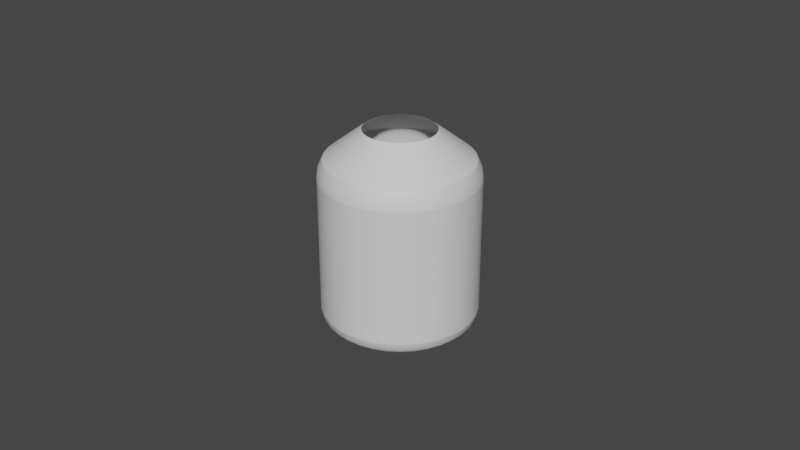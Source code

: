 # Source: blend.blend  (saved by Blender 3.0.42; exported with 4.5.12 LTS)
import bpy
from mathutils import Matrix  # noqa: F401  (used for matrix-valued properties, if any)

bpy.ops.wm.read_factory_settings(use_empty=True)
scene = bpy.context.scene
scene.name = 'Scene'

# ---- collections
col_collection = bpy.data.collections.new('Collection'); scene.collection.children.link(col_collection)

# ---- materials (node trees are filled in below, after node groups)
mat_x = bpy.data.materials.new('매테리얼')
mat_x.use_transparent_shadow = False

# ---- material node trees
mat_x.use_nodes = True; mat_x.node_tree.nodes.clear()
_N = mat_x.node_tree.nodes; _L = mat_x.node_tree.links
n0 = _N.new('ShaderNodeBsdfPrincipled'); n0.name = 'Principled BSDF'; n0.location = (10, 300)
n0.distribution = 'GGX'
n0.subsurface_method = 'RANDOM_WALK_SKIN'
n0.inputs[3].default_value = 1.45
n0.inputs[27].default_value = (0.0, 0.0, 0.0, 1.0)
n0.inputs[28].default_value = 1.0
n1 = _N.new('ShaderNodeOutputMaterial'); n1.name = 'Material Output'; n1.location = (300, 300)
_L.new(n0.outputs[0], n1.inputs[0])
n1.is_active_output = True

# ---- world
world_world = bpy.data.worlds.new('World'); scene.world = world_world
world_world.use_nodes = True; world_world.node_tree.nodes.clear()
_N = world_world.node_tree.nodes; _L = world_world.node_tree.links
n0 = _N.new('ShaderNodeOutputWorld'); n0.name = 'World Output'; n0.location = (300, 300)
n1 = _N.new('ShaderNodeBackground'); n1.name = 'Background'; n1.location = (10, 300)
n1.inputs[0].default_value = (0.05088, 0.05088, 0.05088, 1.0)
_L.new(n1.outputs[0], n0.inputs[0])
n0.is_active_output = True
world_world.color = (0.05088, 0.05088, 0.05088)
world_world.use_sun_shadow = False
world_world.sun_shadow_jitter_overblur = 0.0

# ---- meshes
me_040 = bpy.data.meshes.new('메쉬.040')
me_040.from_pydata([(-1.681e-08, -2.883, 2.791e-08), (2.008, -2.883, -0.3541), (2.391, -2.443, 2.791e-08), (1.916, -2.883, -0.6974), (2.355, -2.443, -0.4152), (1.766, -2.883, -1.019), (2.247, -2.443, -0.8178), (1.562, -2.883, -1.311), (2.071, -2.443, -1.196), (1.311, -2.883, -1.562), (1.832, -2.443, -1.537), (1.019, -2.883, -1.766), (1.537, -2.443, -1.832), (1.196, -2.443, -2.071), (0.6974, -2.883, -1.916), (0.3541, -2.883, -2.008), (0.8178, -2.443, -2.247), (0.4152, -2.443, -2.355), (-1.681e-08, -2.883, -2.039), (-0.3541, -2.883, -2.008), (-1.681e-08, -2.443, -2.391), (-0.4152, -2.443, -2.355), (-0.6974, -2.883, -1.916), (-0.8178, -2.443, -2.247), (-1.019, -2.883, -1.766), (-1.562, -2.883, -1.311), (-1.311, -2.883, -1.562), (-1.196, -2.443, -2.071), (-1.766, -2.883, -1.019), (-1.832, -2.443, -1.537), (-1.537, -2.443, -1.832), (-2.071, -2.443, -1.196), (2.355, -2.443, 0.4152), (-1.916, -2.883, -0.6974), (2.039, -2.883, 2.791e-08), (-2.039, -2.883, 2.791e-08), (-2.247, -2.443, -0.8178), (-2.008, -2.883, -0.3541), (-2.391, -2.443, 2.791e-08), (-2.008, -2.883, 0.3541), (-2.355, -2.443, -0.4152), (-2.355, -2.443, 0.4152), (-1.916, -2.883, 0.6974), (-2.247, -2.443, 0.8178), (-1.766, -2.883, 1.019), (-2.071, -2.443, 1.196), (-1.562, -2.883, 1.311), (-1.832, -2.443, 1.537), (-1.311, -2.883, 1.562), (-1.537, -2.443, 1.832), (-1.019, -2.883, 1.766), (-1.196, -2.443, 2.071), (-0.6974, -2.883, 1.916), (-0.8178, -2.443, 2.247), (-0.3541, -2.883, 2.008), (-0.4152, -2.443, 2.355), (-1.681e-08, -2.883, 2.039), (-1.681e-08, -2.443, 2.391), (0.3541, -2.883, 2.008), (0.4152, -2.443, 2.355), (0.6974, -2.883, 1.916), (0.8178, -2.443, 2.247), (1.019, -2.883, 1.766), (1.196, -2.443, 2.071), (1.311, -2.883, 1.562), (1.537, -2.443, 1.832), (1.562, -2.883, 1.311), (1.832, -2.443, 1.537), (1.766, -2.883, 1.019), (2.071, -2.443, 1.196), (1.916, -2.883, 0.6974), (2.247, -2.443, 0.8178), (2.008, -2.883, 0.3541), (2.205, -2.658, 0.8024), (2.078, -2.827, 0.7563), (2.211, -2.827, 2.791e-08), (2.346, -2.658, 2.791e-08), (1.508, -2.658, 1.797), (1.421, -2.827, 1.694), (2.178, -2.827, -0.384), (2.31, -2.658, -0.4074), (1.797, -2.658, 1.508), (1.694, -2.827, 1.421), (2.078, -2.827, -0.7563), (2.205, -2.658, -0.8024), (1.915, -2.827, -1.106), (2.032, -2.658, -1.173), (1.694, -2.827, -1.421), (1.797, -2.658, -1.508), (2.31, -2.658, 0.4074), (2.178, -2.827, 0.384), (1.421, -2.827, -1.694), (1.508, -2.658, -1.797), (1.106, -2.827, -1.915), (1.173, -2.658, -2.032), (0.8024, -2.658, -2.205), (0.7563, -2.827, -2.078), (0.384, -2.827, -2.178), (0.4074, -2.658, -2.31), (-1.681e-08, -2.658, -2.346), (-1.681e-08, -2.827, -2.211), (-0.384, -2.827, -2.178), (-0.4074, -2.658, -2.31), (-0.8024, -2.658, -2.205), (-0.7563, -2.827, -2.078), (-1.173, -2.658, -2.032), (-1.106, -2.827, -1.915), (-1.421, -2.827, -1.694), (-1.508, -2.658, -1.797), (-1.694, -2.827, -1.421), (-1.797, -2.658, -1.508), (-1.915, -2.827, -1.106), (-2.032, -2.658, -1.173), (-2.205, -2.658, -0.8024), (-2.078, -2.827, -0.7563), (-2.178, -2.827, -0.384), (-2.31, -2.658, -0.4074), (-2.211, -2.827, 2.791e-08), (-2.346, -2.658, 2.791e-08), (-2.31, -2.658, 0.4074), (-2.178, -2.827, 0.384), (-2.205, -2.658, 0.8024), (-2.078, -2.827, 0.7563), (-2.032, -2.658, 1.173), (-1.915, -2.827, 1.106), (-1.797, -2.658, 1.508), (-1.694, -2.827, 1.421), (-1.508, -2.658, 1.797), (-1.421, -2.827, 1.694), (-1.173, -2.658, 2.032), (-1.106, -2.827, 1.915), (-0.8024, -2.658, 2.205), (-0.7563, -2.827, 2.078), (-0.4074, -2.658, 2.31), (-0.384, -2.827, 2.178), (-1.681e-08, -2.658, 2.346), (-1.681e-08, -2.827, 2.211), (0.4074, -2.658, 2.31), (0.384, -2.827, 2.178), (0.8024, -2.658, 2.205), (0.7563, -2.827, 2.078), (1.173, -2.658, 2.032), (1.106, -2.827, 1.915), (2.032, -2.658, 1.173), (1.915, -2.827, 1.106), (-1.428, 2.302, 1.702), (2.355, 1.743, -0.4152), (-2.087, 2.302, 0.7597), (-0.3857, 2.302, 2.188), (-1.196, 1.743, 2.071), (-0.7597, 2.302, 2.087), (-1.832, 1.743, 1.537), (1.428, 2.302, 1.702), (2.247, 1.743, -0.8178), (0.3857, 2.302, 2.188), (1.924, 2.302, 1.111), (2.071, 1.743, -1.196), (-1.537, 1.743, 1.832), (-0.4152, 1.743, 2.355), (-1.924, 2.302, -1.111), (1.832, 1.743, -1.537), (-1.681e-08, 1.743, 2.391), (2.188, 2.302, 0.3857), (-0.8178, 1.743, 2.247), (-2.087, 2.302, -0.7597), (1.537, 1.743, -1.832), (0.8178, 1.743, 2.247), (1.196, 1.743, -2.071), (0.8178, 1.743, -2.247), (0.4152, 1.743, 2.355), (0.4152, 1.743, -2.355), (-1.681e-08, 1.743, -2.391), (1.196, 1.743, 2.071), (-0.4152, 1.743, -2.355), (2.188, 2.302, -0.3857), (-1.702, 2.302, 1.428), (2.221, 2.302, 2.791e-08), (-1.924, 2.302, 1.111), (2.391, 1.743, 2.791e-08), (0.7597, 2.302, -2.087), (-1.681e-08, 2.302, 2.221), (1.111, 2.302, -1.924), (1.428, 2.302, -1.702), (1.702, 2.302, -1.428), (-1.111, 2.302, 1.924), (1.924, 2.302, -1.111), (2.087, 2.302, -0.7597), (-1.681e-08, 2.302, -2.221), (0.7597, 2.302, 2.087), (-2.071, 1.743, 1.196), (0.3857, 2.302, -2.188), (1.111, 2.302, 1.924), (1.537, 1.743, 1.832), (-0.3857, 2.302, -2.188), (-0.8178, 1.743, -2.247), (1.832, 1.743, 1.537), (-0.7597, 2.302, -2.087), (-1.196, 1.743, -2.071), (-1.111, 2.302, -1.924), (-1.537, 1.743, -1.832), (1.702, 2.302, 1.428), (2.071, 1.743, 1.196), (2.247, 1.743, 0.8178), (-1.428, 2.302, -1.702), (-1.832, 1.743, -1.537), (-1.702, 2.302, -1.428), (-2.071, 1.743, -1.196), (-2.247, 1.743, -0.8178), (2.087, 2.302, 0.7597), (2.355, 1.743, 0.4152), (-2.355, 1.743, -0.4152), (-2.188, 2.302, -0.3857), (-2.391, 1.743, 2.791e-08), (-2.221, 2.302, 2.791e-08), (-2.355, 1.743, 0.4152), (-2.188, 2.302, 0.3857), (-2.247, 1.743, 0.8178), (-1.509, 2.042, 1.798), (-1.174, 2.042, 2.033), (2.347, 2.042, 2.791e-08), (2.311, 2.042, -0.4076), (-2.206, 2.042, 0.8028), (-2.033, 2.042, 1.174), (-0.4076, 2.042, 2.311), (-1.681e-08, 2.042, 2.347), (-0.8028, 2.042, 2.206), (-1.798, 2.042, 1.509), (1.509, 2.042, 1.798), (1.798, 2.042, 1.509), (2.206, 2.042, -0.8028), (0.4076, 2.042, 2.311), (0.8028, 2.042, 2.206), (2.033, 2.042, 1.174), (2.206, 2.042, 0.8028), (2.033, 2.042, -1.174), (-2.033, 2.042, -1.174), (-2.206, 2.042, -0.8028), (1.798, 2.042, -1.509), (2.311, 2.042, 0.4076), (-2.311, 2.042, -0.4076), (1.509, 2.042, -1.798), (1.174, 2.042, -2.033), (0.8028, 2.042, -2.206), (0.4076, 2.042, -2.311), (-1.681e-08, 2.042, -2.347), (1.174, 2.042, 2.033), (-0.4076, 2.042, -2.311), (-0.8028, 2.042, -2.206), (-1.174, 2.042, -2.033), (-1.509, 2.042, -1.798), (-1.798, 2.042, -1.509), (-2.347, 2.042, 2.791e-08), (-2.311, 2.042, 0.4076), (-0.9408, 3.205, -0.5432), (-0.8322, 3.205, -0.6983), (-1.021, 3.205, -0.3716), (1.086, 3.205, 2.791e-08), (-1.086, 3.205, 2.791e-08), (-1.07, 3.205, -0.1886), (-1.021, 3.205, 0.3716), (-1.07, 3.205, 0.1886), (1.021, 3.205, -0.3716), (1.07, 3.205, -0.1886), (0.1886, 3.205, -1.07), (0.3716, 3.205, -1.021), (0.5432, 3.205, -0.9408), (0.6983, 3.205, -0.8322), (0.8322, 3.205, -0.6983), (0.9408, 3.205, -0.5432), (-0.6983, 3.205, -0.8322), (-0.5432, 3.205, -0.9408), (-0.3716, 3.205, -1.021), (-0.1886, 3.205, -1.07), (-1.681e-08, 3.205, -1.086), (-0.9408, 3.205, 0.5432), (-0.8322, 3.205, 0.6983), (-0.6983, 3.205, 0.8322), (-0.5432, 3.205, 0.9408), (-0.3716, 3.205, 1.021), (-0.1886, 3.205, 1.07), (-1.681e-08, 3.205, 1.086), (0.1886, 3.205, 1.07), (0.3716, 3.205, 1.021), (0.5432, 3.205, 0.9408), (0.6983, 3.205, 0.8322), (0.8322, 3.205, 0.6983), (0.9408, 3.205, 0.5432), (1.021, 3.205, 0.3716), (1.07, 3.205, 0.1886)], [], [(1, 34, 0), (4, 146, 178, 2), (3, 1, 0), (6, 153, 146, 4), (5, 3, 0), (8, 156, 153, 6), (7, 5, 0), (10, 160, 156, 8), (9, 7, 0), (12, 165, 160, 10), (11, 9, 0), (13, 167, 165, 12), (14, 11, 0), (16, 168, 167, 13), (15, 14, 0), (17, 170, 168, 16), (18, 15, 0), (20, 171, 170, 17), (19, 18, 0), (21, 173, 171, 20), (22, 19, 0), (23, 194, 173, 21), (24, 22, 0), (27, 197, 194, 23), (26, 24, 0), (30, 199, 197, 27), (25, 26, 0), (29, 204, 199, 30), (28, 25, 0), (31, 206, 204, 29), (33, 28, 0), (36, 207, 206, 31), (37, 33, 0), (40, 210, 207, 36), (35, 37, 0), (38, 212, 210, 40), (39, 35, 0), (41, 214, 212, 38), (42, 39, 0), (43, 216, 214, 41), (44, 42, 0), (45, 189, 216, 43), (46, 44, 0), (47, 151, 189, 45), (48, 46, 0), (49, 157, 151, 47), (50, 48, 0), (51, 149, 157, 49), (52, 50, 0), (53, 163, 149, 51), (54, 52, 0), (55, 158, 163, 53), (56, 54, 0), (57, 161, 158, 55), (58, 56, 0), (59, 169, 161, 57), (60, 58, 0), (61, 166, 169, 59), (62, 60, 0), (63, 172, 166, 61), (64, 62, 0), (65, 192, 172, 63), (66, 64, 0), (67, 195, 192, 65), (68, 66, 0), (69, 201, 195, 67), (70, 68, 0), (71, 202, 201, 69), (72, 70, 0), (32, 209, 202, 71), (34, 72, 0), (2, 178, 209, 32), (174, 262, 256, 176), (175, 275, 274, 177), (186, 261, 262, 174), (145, 276, 275, 175), (185, 268, 261, 186), (183, 267, 268, 185), (150, 278, 277, 184), (182, 266, 267, 183), (181, 265, 266, 182), (179, 264, 265, 181), (154, 281, 280, 180), (190, 263, 264, 179), (187, 273, 263, 190), (191, 283, 282, 188), (193, 272, 273, 187), (152, 284, 283, 191), (196, 271, 272, 193), (198, 270, 271, 196), (155, 286, 285, 200), (203, 269, 270, 198), (205, 254, 269, 203), (159, 253, 254, 205), (176, 256, 288, 162), (164, 255, 253, 159), (211, 258, 255, 164), (213, 257, 258, 211), (215, 260, 257, 213), (147, 259, 260, 215), (177, 274, 259, 147), (184, 277, 276, 145), (148, 279, 278, 150), (180, 280, 279, 148), (188, 282, 281, 154), (200, 285, 284, 152), (208, 287, 286, 155), (162, 288, 287, 208), (2, 76, 80, 4), (4, 80, 84, 6), (6, 84, 86, 8), (8, 86, 88, 10), (10, 88, 92, 12), (12, 92, 94, 13), (13, 94, 95, 16), (16, 95, 98, 17), (17, 98, 99, 20), (20, 99, 102, 21), (21, 102, 103, 23), (23, 103, 105, 27), (27, 105, 108, 30), (30, 108, 110, 29), (29, 110, 112, 31), (31, 112, 113, 36), (36, 113, 116, 40), (40, 116, 118, 38), (38, 118, 119, 41), (41, 119, 121, 43), (43, 121, 123, 45), (45, 123, 125, 47), (47, 125, 127, 49), (49, 127, 129, 51), (51, 129, 131, 53), (53, 131, 133, 55), (55, 133, 135, 57), (57, 135, 137, 59), (59, 137, 139, 61), (61, 139, 141, 63), (63, 141, 77, 65), (65, 77, 81, 67), (67, 81, 143, 69), (69, 143, 73, 71), (71, 73, 89, 32), (32, 89, 76, 2), (76, 75, 79, 80), (75, 34, 1, 79), (80, 79, 83, 84), (79, 1, 3, 83), (84, 83, 85, 86), (83, 3, 5, 85), (86, 85, 87, 88), (85, 5, 7, 87), (88, 87, 91, 92), (87, 7, 9, 91), (92, 91, 93, 94), (91, 9, 11, 93), (94, 93, 96, 95), (93, 11, 14, 96), (95, 96, 97, 98), (96, 14, 15, 97), (98, 97, 100, 99), (97, 15, 18, 100), (99, 100, 101, 102), (100, 18, 19, 101), (102, 101, 104, 103), (101, 19, 22, 104), (103, 104, 106, 105), (104, 22, 24, 106), (105, 106, 107, 108), (106, 24, 26, 107), (108, 107, 109, 110), (107, 26, 25, 109), (110, 109, 111, 112), (109, 25, 28, 111), (112, 111, 114, 113), (111, 28, 33, 114), (113, 114, 115, 116), (114, 33, 37, 115), (116, 115, 117, 118), (115, 37, 35, 117), (118, 117, 120, 119), (117, 35, 39, 120), (119, 120, 122, 121), (120, 39, 42, 122), (121, 122, 124, 123), (122, 42, 44, 124), (123, 124, 126, 125), (124, 44, 46, 126), (125, 126, 128, 127), (126, 46, 48, 128), (127, 128, 130, 129), (128, 48, 50, 130), (129, 130, 132, 131), (130, 50, 52, 132), (131, 132, 134, 133), (132, 52, 54, 134), (133, 134, 136, 135), (134, 54, 56, 136), (135, 136, 138, 137), (136, 56, 58, 138), (137, 138, 140, 139), (138, 58, 60, 140), (139, 140, 142, 141), (140, 60, 62, 142), (141, 142, 78, 77), (142, 62, 64, 78), (77, 78, 82, 81), (78, 64, 66, 82), (81, 82, 144, 143), (82, 66, 68, 144), (143, 144, 74, 73), (144, 68, 70, 74), (73, 74, 90, 89), (74, 70, 72, 90), (89, 90, 75, 76), (90, 72, 34, 75), (176, 219, 220, 174), (174, 220, 229, 186), (186, 229, 234, 185), (185, 234, 237, 183), (183, 237, 240, 182), (182, 240, 241, 181), (181, 241, 242, 179), (179, 242, 243, 190), (190, 243, 244, 187), (187, 244, 246, 193), (193, 246, 247, 196), (196, 247, 248, 198), (198, 248, 249, 203), (203, 249, 250, 205), (205, 250, 235, 159), (159, 235, 236, 164), (164, 236, 239, 211), (211, 239, 251, 213), (213, 251, 252, 215), (215, 252, 221, 147), (147, 221, 222, 177), (177, 222, 226, 175), (175, 226, 217, 145), (145, 217, 218, 184), (184, 218, 225, 150), (150, 225, 223, 148), (148, 223, 224, 180), (180, 224, 230, 154), (154, 230, 231, 188), (188, 231, 245, 191), (191, 245, 227, 152), (152, 227, 228, 200), (200, 228, 232, 155), (155, 232, 233, 208), (208, 233, 238, 162), (162, 238, 219, 176), (219, 178, 146, 220), (220, 146, 153, 229), (229, 153, 156, 234), (234, 156, 160, 237), (237, 160, 165, 240), (240, 165, 167, 241), (241, 167, 168, 242), (242, 168, 170, 243), (243, 170, 171, 244), (244, 171, 173, 246), (246, 173, 194, 247), (247, 194, 197, 248), (248, 197, 199, 249), (249, 199, 204, 250), (250, 204, 206, 235), (235, 206, 207, 236), (236, 207, 210, 239), (239, 210, 212, 251), (251, 212, 214, 252), (252, 214, 216, 221), (221, 216, 189, 222), (222, 189, 151, 226), (226, 151, 157, 217), (217, 157, 149, 218), (218, 149, 163, 225), (225, 163, 158, 223), (223, 158, 161, 224), (224, 161, 169, 230), (230, 169, 166, 231), (231, 166, 172, 245), (245, 172, 192, 227), (227, 192, 195, 228), (228, 195, 201, 232), (232, 201, 202, 233), (233, 202, 209, 238), (238, 209, 178, 219)])
me_040.polygons.foreach_set('use_smooth', [True] * 288)
_k = set([(1, 3), (1, 34), (2, 4), (2, 32), (3, 5), (4, 6), (5, 7), (6, 8), (7, 9), (8, 10), (9, 11), (10, 12), (11, 14), (12, 13), (13, 16), (14, 15), (15, 18), (16, 17), (17, 20), (18, 19), (19, 22), (20, 21), (21, 23), (22, 24), (23, 27), (24, 26), (25, 26), (25, 28), (27, 30), (28, 33), (29, 30), (29, 31), (31, 36), (32, 71), (33, 37), (34, 72), (35, 37), (35, 39), (36, 40), (38, 40), (38, 41), (39, 42), (41, 43), (42, 44), (43, 45), (44, 46), (45, 47), (46, 48), (47, 49), (48, 50), (49, 51), (50, 52), (51, 53), (52, 54), (53, 55), (54, 56), (55, 57), (56, 58), (57, 59), (58, 60), (59, 61), (60, 62), (61, 63), (62, 64), (63, 65), (64, 66), (65, 67), (66, 68), (67, 69), (68, 70), (69, 71), (70, 72), (145, 175), (145, 184), (146, 153), (146, 178), (147, 177), (147, 215), (148, 150), (148, 180), (149, 157), (149, 163), (150, 184), (151, 157), (151, 189), (152, 191), (152, 200), (153, 156), (154, 180), (154, 188), (155, 200), (155, 208), (156, 160), (158, 161), (158, 163), (159, 164), (159, 205), (160, 165), (161, 169), (162, 176), (162, 208), (164, 211), (165, 167), (166, 169), (166, 172), (167, 168), (168, 170), (170, 171), (171, 173), (172, 192), (173, 194), (174, 176), (174, 186), (175, 177), (178, 209), (179, 181), (179, 190), (181, 182), (182, 183), (183, 185), (185, 186), (187, 190), (187, 193), (188, 191), (189, 216), (192, 195), (193, 196), (194, 197), (195, 201), (196, 198), (197, 199), (198, 203), (199, 204), (201, 202), (202, 209), (203, 205), (204, 206), (206, 207), (207, 210), (210, 212), (211, 213), (212, 214), (213, 215), (214, 216), (253, 254), (253, 255), (254, 269), (255, 258), (256, 262), (256, 288), (257, 258), (257, 260), (259, 260), (259, 274), (261, 262), (261, 268), (263, 264), (263, 273), (264, 265), (265, 266), (266, 267), (267, 268), (269, 270), (270, 271), (271, 272), (272, 273), (274, 275), (275, 276), (276, 277), (277, 278), (278, 279), (279, 280), (280, 281), (281, 282), (282, 283), (283, 284), (284, 285), (285, 286), (286, 287), (287, 288)])
me_040.attributes.new('sharp_edge', 'BOOLEAN', 'EDGE').data.foreach_set('value', [ (min(e.vertices), max(e.vertices)) in _k for e in me_040.edges])
_uv = me_040.uv_layers.new(name='UVW')
_uv.uv.foreach_set('vector', [0.4126, 0.03577, 0.4103, 0.03445, 0.4189, 0.02185, 0.3325, 0.005217, 0.3384, 0.9991, 0.2718, 1.0, 0.2659, 0.00609, 0.4151, 0.03666, 0.4126, 0.03577, 0.4189, 0.02185, 0.3992, 0.004344, 0.4051, 0.9983, 0.3384, 0.9991, 0.3325, 0.005217, 0.4177, 0.03709, 0.4151, 0.03666, 0.4189, 0.02185, 0.4658, 0.003472, 0.4717, 0.9974, 0.4051, 0.9983, 0.3992, 0.004344, 0.4204, 0.03707, 0.4177, 0.03709, 0.4189, 0.02185, 0.5325, 0.002599, 0.5384, 0.9965, 0.4717, 0.9974, 0.4658, 0.003472, 0.423, 0.03659, 0.4204, 0.03707, 0.4189, 0.02185, 0.5991, 0.001727, 0.605, 0.9957, 0.5384, 0.9965, 0.5325, 0.002599, 0.4255, 0.03566, 0.423, 0.03659, 0.4189, 0.02185, 0.6658, 0.0008543, 0.6717, 0.9948, 0.605, 0.9957, 0.5991, 0.001727, 0.4278, 0.03432, 0.4255, 0.03566, 0.4189, 0.02185, 0.7324, -1.794e-05, 0.7383, 0.9939, 0.6717, 0.9948, 0.6658, 0.0008543, 0.4298, 0.03259, 0.4278, 0.03432, 0.4189, 0.02185, 0.7991, -0.0008903, 0.805, 0.993, 0.7383, 0.9939, 0.7324, -1.794e-05, 0.4316, 0.03054, 0.4298, 0.03259, 0.4189, 0.02185, 0.8658, -0.001763, 0.8717, 0.9922, 0.805, 0.993, 0.7991, -0.0008903, 0.4329, 0.02822, 0.4316, 0.03054, 0.4189, 0.02185, 0.9324, -0.002635, 0.9383, 0.9913, 0.8717, 0.9922, 0.8658, -0.001763, 0.4338, 0.0257, 0.4329, 0.02822, 0.4189, 0.02185, 0.9991, -0.003507, 1.005, 0.9904, 0.9383, 0.9913, 0.9324, -0.002635, 0.4342, 0.02307, 0.4338, 0.0257, 0.4189, 0.02185, 0.3095, 0.05236, 0.2778, 0.05236, 0.2778, 0.04921, 0.3095, 0.04921, 0.4342, 0.0204, 0.4342, 0.02307, 0.4189, 0.02185, 0.3095, 0.05551, 0.2778, 0.05551, 0.2778, 0.05236, 0.3095, 0.05236, 0.4337, 0.01777, 0.4342, 0.0204, 0.4189, 0.02185, 0.3095, 0.05866, 0.2778, 0.05866, 0.2778, 0.05551, 0.3095, 0.05551, 0.4328, 0.01527, 0.4337, 0.01777, 0.4189, 0.02185, 0.3095, 0.06181, 0.2778, 0.06181, 0.2778, 0.05866, 0.3095, 0.05866, 0.4314, 0.01297, 0.4328, 0.01527, 0.4189, 0.02185, 0.3095, 0.06496, 0.2778, 0.06496, 0.2778, 0.06181, 0.3095, 0.06181, 0.4297, 0.01094, 0.4314, 0.01297, 0.4189, 0.02185, 0.3095, 0.06811, 0.2778, 0.06811, 0.2778, 0.06496, 0.3095, 0.06496, 0.4276, 0.009246, 0.4297, 0.01094, 0.4189, 0.02185, 0.3095, 0.07126, 0.2778, 0.07126, 0.2778, 0.06811, 0.3095, 0.06811, 0.4253, 0.007928, 0.4276, 0.009246, 0.4189, 0.02185, 0.3095, 0.07441, 0.2778, 0.07441, 0.2778, 0.07126, 0.3095, 0.07126, 0.4228, 0.007036, 0.4253, 0.007928, 0.4189, 0.02185, 0.3095, 0.07756, 0.2778, 0.07756, 0.2778, 0.07441, 0.3095, 0.07441, 0.4201, 0.006593, 0.4228, 0.007036, 0.4189, 0.02185, 0.3095, 0.08071, 0.2778, 0.08071, 0.2778, 0.07756, 0.3095, 0.07756, 0.4175, 0.006617, 0.4201, 0.006593, 0.4189, 0.02185, 0.3095, 0.08386, 0.2778, 0.08386, 0.2778, 0.08071, 0.3095, 0.08071, 0.4149, 0.007103, 0.4175, 0.006617, 0.4189, 0.02185, 0.3095, 0.08701, 0.2778, 0.08701, 0.2778, 0.08386, 0.3095, 0.08386, 0.4124, 0.008039, 0.4149, 0.007103, 0.4189, 0.02185, 0.8691, 0.8544, 0.8691, 0.9573, 0.8589, 0.9573, 0.8589, 0.8544, 0.4101, 0.009388, 0.4124, 0.008039, 0.4189, 0.02185, 0.8794, 0.8544, 0.8794, 0.9573, 0.8691, 0.9573, 0.8691, 0.8544, 0.408, 0.01112, 0.4101, 0.009388, 0.4189, 0.02185, 0.8896, 0.8544, 0.8896, 0.9573, 0.8794, 0.9573, 0.8794, 0.8544, 0.4063, 0.01318, 0.408, 0.01112, 0.4189, 0.02185, 0.8998, 0.8544, 0.8998, 0.9573, 0.8896, 0.9573, 0.8896, 0.8544, 0.405, 0.0155, 0.4063, 0.01318, 0.4189, 0.02185, 0.9101, 0.8544, 0.9101, 0.9573, 0.8998, 0.9573, 0.8998, 0.8544, 0.4041, 0.01801, 0.405, 0.0155, 0.4189, 0.02185, 0.9203, 0.8544, 0.9203, 0.9573, 0.9101, 0.9573, 0.9101, 0.8544, 0.4037, 0.02064, 0.4041, 0.01801, 0.4189, 0.02185, 0.9306, 0.8544, 0.9306, 0.9573, 0.9203, 0.9573, 0.9203, 0.8544, 0.4037, 0.02331, 0.4037, 0.02064, 0.4189, 0.02185, 0.9408, 0.8544, 0.9408, 0.9573, 0.9306, 0.9573, 0.9306, 0.8544, 0.4042, 0.02593, 0.4037, 0.02331, 0.4189, 0.02185, 0.9511, 0.8544, 0.9511, 0.9573, 0.9408, 0.9573, 0.9408, 0.8544, 0.4051, 0.02843, 0.4042, 0.02593, 0.4189, 0.02185, 0.06591, 0.008708, 0.07182, 1.003, 0.005165, 1.004, -0.0007387, 0.009581, 0.4065, 0.03073, 0.4051, 0.02843, 0.4189, 0.02185, 0.1326, 0.007835, 0.1385, 1.002, 0.07182, 1.003, 0.06591, 0.008708, 0.4082, 0.03276, 0.4065, 0.03073, 0.4189, 0.02185, 0.1992, 0.006962, 0.2051, 1.001, 0.1385, 1.002, 0.1326, 0.007835, 0.4103, 0.03445, 0.4082, 0.03276, 0.4189, 0.02185, 0.2659, 0.00609, 0.2718, 1.0, 0.2051, 1.001, 0.1992, 0.006962, 0.3411, 0.05457, 0.3404, 0.04352, 0.3419, 0.04338, 0.3439, 0.05427, 0.3232, 0.01298, 0.3309, 0.02103, 0.3299, 0.02213, 0.3213, 0.01502, 0.3383, 0.05456, 0.3389, 0.04349, 0.3404, 0.04352, 0.3411, 0.05457, 0.3254, 0.01117, 0.3321, 0.02006, 0.3309, 0.02103, 0.3232, 0.01298, 0.3355, 0.05422, 0.3375, 0.04329, 0.3389, 0.04349, 0.3383, 0.05456, 0.3328, 0.05357, 0.336, 0.04293, 0.3375, 0.04329, 0.3355, 0.05422, 0.3302, 0.008366, 0.3346, 0.01855, 0.3333, 0.01923, 0.3277, 0.009629, 0.3302, 0.0526, 0.3346, 0.0424, 0.336, 0.04293, 0.3328, 0.05357, 0.3277, 0.05134, 0.3332, 0.04172, 0.3346, 0.0424, 0.3302, 0.0526, 0.3253, 0.04979, 0.332, 0.04088, 0.3332, 0.04172, 0.3277, 0.05134, 0.3383, 0.006415, 0.339, 0.01749, 0.3375, 0.01767, 0.3356, 0.006748, 0.3232, 0.04799, 0.3308, 0.03991, 0.332, 0.04088, 0.3253, 0.04979, 0.3213, 0.04594, 0.3298, 0.03881, 0.3308, 0.03991, 0.3232, 0.04799, 0.3439, 0.006714, 0.342, 0.01763, 0.3405, 0.01748, 0.3411, 0.006404, 0.3196, 0.04369, 0.3289, 0.03759, 0.3298, 0.03881, 0.3213, 0.04594, 0.3467, 0.007339, 0.3434, 0.01794, 0.342, 0.01763, 0.3439, 0.006714, 0.3182, 0.04127, 0.3282, 0.03629, 0.3289, 0.03759, 0.3196, 0.04369, 0.3171, 0.0387, 0.3276, 0.0349, 0.3282, 0.03629, 0.3182, 0.04127, 0.3521, 0.009508, 0.3461, 0.019, 0.3448, 0.01839, 0.3494, 0.008271, 0.3163, 0.03602, 0.3272, 0.03345, 0.3276, 0.0349, 0.3171, 0.0387, 0.3159, 0.03326, 0.3269, 0.03197, 0.3272, 0.03345, 0.3163, 0.03602, 0.3157, 0.03047, 0.3268, 0.03046, 0.3269, 0.03197, 0.3159, 0.03326, 0.3439, 0.05427, 0.3419, 0.04338, 0.3434, 0.04308, 0.3467, 0.05364, 0.3159, 0.02768, 0.3269, 0.02896, 0.3268, 0.03046, 0.3157, 0.03047, 0.3164, 0.02493, 0.3272, 0.02748, 0.3269, 0.02896, 0.3159, 0.02768, 0.3172, 0.02225, 0.3276, 0.02603, 0.3272, 0.02748, 0.3164, 0.02493, 0.3183, 0.01969, 0.3282, 0.02465, 0.3276, 0.02603, 0.3172, 0.02225, 0.3196, 0.01726, 0.329, 0.02335, 0.3282, 0.02465, 0.3183, 0.01969, 0.3213, 0.01502, 0.3299, 0.02213, 0.329, 0.02335, 0.3196, 0.01726, 0.3277, 0.009629, 0.3333, 0.01923, 0.3321, 0.02006, 0.3254, 0.01117, 0.3328, 0.007402, 0.3361, 0.01803, 0.3346, 0.01855, 0.3302, 0.008366, 0.3356, 0.006748, 0.3375, 0.01767, 0.3361, 0.01803, 0.3328, 0.007402, 0.3411, 0.006404, 0.3405, 0.01748, 0.339, 0.01749, 0.3383, 0.006415, 0.3494, 0.008271, 0.3448, 0.01839, 0.3434, 0.01794, 0.3467, 0.007339, 0.3494, 0.05269, 0.3448, 0.04263, 0.3461, 0.04201, 0.352, 0.05144, 0.3467, 0.05364, 0.3434, 0.04308, 0.3448, 0.04263, 0.3494, 0.05269, 0.4076, 0.03827, 0.4086, 0.03692, 0.4113, 0.03847, 0.4106, 0.04001, 0.4106, 0.04001, 0.4113, 0.03847, 0.4143, 0.03954, 0.4139, 0.04115, 0.4139, 0.04115, 0.4143, 0.03954, 0.4175, 0.04006, 0.4174, 0.04171, 0.4174, 0.04171, 0.4175, 0.04006, 0.4207, 0.04004, 0.4208, 0.04166, 0.4208, 0.04166, 0.4207, 0.04004, 0.4238, 0.03947, 0.4242, 0.04106, 0.4242, 0.04106, 0.4238, 0.03947, 0.4268, 0.03835, 0.4275, 0.03986, 0.4275, 0.03986, 0.4268, 0.03835, 0.4295, 0.03675, 0.4305, 0.03811, 0.4305, 0.03811, 0.4295, 0.03675, 0.432, 0.0347, 0.4331, 0.03587, 0.4331, 0.03587, 0.432, 0.0347, 0.434, 0.03223, 0.4354, 0.03319, 0.4354, 0.03319, 0.434, 0.03223, 0.4356, 0.02946, 0.4371, 0.03016, 0.4371, 0.03016, 0.4356, 0.02946, 0.4367, 0.02645, 0.4383, 0.02686, 0.4383, 0.02686, 0.4367, 0.02645, 0.4372, 0.0233, 0.4388, 0.02343, 0.4388, 0.02343, 0.4372, 0.0233, 0.4371, 0.02011, 0.4388, 0.01995, 0.4388, 0.01995, 0.4371, 0.02011, 0.4366, 0.01698, 0.4381, 0.01654, 0.4381, 0.01654, 0.4366, 0.01698, 0.4354, 0.01399, 0.4369, 0.01329, 0.4369, 0.01329, 0.4354, 0.01399, 0.4338, 0.01124, 0.4352, 0.01027, 0.4352, 0.01027, 0.4338, 0.01124, 0.4318, 0.008813, 0.4329, 0.007647, 0.4329, 0.007647, 0.4318, 0.008813, 0.4293, 0.006787, 0.4302, 0.005403, 0.4302, 0.005403, 0.4293, 0.006787, 0.4265, 0.005211, 0.4272, 0.003726, 0.4272, 0.003726, 0.4265, 0.005211, 0.4235, 0.00415, 0.4239, 0.002551, 0.4239, 0.002551, 0.4235, 0.00415, 0.4204, 0.003633, 0.4205, 0.001953, 0.4205, 0.001953, 0.4204, 0.003633, 0.4172, 0.003651, 0.417, 0.002005, 0.417, 0.002005, 0.4172, 0.003651, 0.4141, 0.004226, 0.4136, 0.002654, 0.4136, 0.002654, 0.4141, 0.004226, 0.4111, 0.005347, 0.4103, 0.003832, 0.4103, 0.003832, 0.4111, 0.005347, 0.4083, 0.00696, 0.4074, 0.005631, 0.4074, 0.005631, 0.4083, 0.00696, 0.4059, 0.009032, 0.4047, 0.007857, 0.4047, 0.007857, 0.4059, 0.009032, 0.4039, 0.01149, 0.4025, 0.01057, 0.4025, 0.01057, 0.4039, 0.01149, 0.4023, 0.01427, 0.4008, 0.01358, 0.4008, 0.01358, 0.4023, 0.01427, 0.4012, 0.01727, 0.3996, 0.01686, 0.3996, 0.01686, 0.4012, 0.01727, 0.4007, 0.02041, 0.3991, 0.02028, 0.3991, 0.02028, 0.4007, 0.02041, 0.4007, 0.02359, 0.3991, 0.02374, 0.3991, 0.02374, 0.4007, 0.02359, 0.4013, 0.02672, 0.3997, 0.02717, 0.3997, 0.02717, 0.4013, 0.02672, 0.4024, 0.02971, 0.401, 0.03041, 0.401, 0.03041, 0.4024, 0.02971, 0.404, 0.03245, 0.4027, 0.03342, 0.4027, 0.03342, 0.404, 0.03245, 0.4061, 0.03488, 0.405, 0.03604, 0.405, 0.03604, 0.4061, 0.03488, 0.4086, 0.03692, 0.4076, 0.03827, 0.4086, 0.03692, 0.4095, 0.03557, 0.412, 0.03701, 0.4113, 0.03847, 0.4095, 0.03557, 0.4103, 0.03445, 0.4126, 0.03577, 0.412, 0.03701, 0.4113, 0.03847, 0.412, 0.03701, 0.4147, 0.03797, 0.4143, 0.03954, 0.412, 0.03701, 0.4126, 0.03577, 0.4151, 0.03666, 0.4147, 0.03797, 0.4143, 0.03954, 0.4147, 0.03797, 0.4176, 0.03845, 0.4175, 0.04006, 0.4147, 0.03797, 0.4151, 0.03666, 0.4177, 0.03709, 0.4176, 0.03845, 0.4175, 0.04006, 0.4176, 0.03845, 0.4205, 0.03842, 0.4207, 0.04004, 0.4176, 0.03845, 0.4177, 0.03709, 0.4204, 0.03707, 0.4205, 0.03842, 0.4207, 0.04004, 0.4205, 0.03842, 0.4234, 0.03789, 0.4238, 0.03947, 0.4205, 0.03842, 0.4204, 0.03707, 0.423, 0.03659, 0.4234, 0.03789, 0.4238, 0.03947, 0.4234, 0.03789, 0.4261, 0.03689, 0.4268, 0.03835, 0.4234, 0.03789, 0.423, 0.03659, 0.4255, 0.03566, 0.4261, 0.03689, 0.4268, 0.03835, 0.4261, 0.03689, 0.4286, 0.03543, 0.4295, 0.03675, 0.4261, 0.03689, 0.4255, 0.03566, 0.4278, 0.03432, 0.4286, 0.03543, 0.4295, 0.03675, 0.4286, 0.03543, 0.4308, 0.03355, 0.432, 0.0347, 0.4286, 0.03543, 0.4278, 0.03432, 0.4298, 0.03259, 0.4308, 0.03355, 0.432, 0.0347, 0.4308, 0.03355, 0.4327, 0.03131, 0.434, 0.03223, 0.4308, 0.03355, 0.4298, 0.03259, 0.4316, 0.03054, 0.4327, 0.03131, 0.434, 0.03223, 0.4327, 0.03131, 0.4341, 0.02878, 0.4356, 0.02946, 0.4327, 0.03131, 0.4316, 0.03054, 0.4329, 0.02822, 0.4341, 0.02878, 0.4356, 0.02946, 0.4341, 0.02878, 0.4351, 0.02604, 0.4367, 0.02645, 0.4341, 0.02878, 0.4329, 0.02822, 0.4338, 0.0257, 0.4351, 0.02604, 0.4367, 0.02645, 0.4351, 0.02604, 0.4356, 0.02318, 0.4372, 0.0233, 0.4351, 0.02604, 0.4338, 0.0257, 0.4342, 0.02307, 0.4356, 0.02318, 0.4372, 0.0233, 0.4356, 0.02318, 0.4355, 0.02027, 0.4371, 0.02011, 0.4356, 0.02318, 0.4342, 0.02307, 0.4342, 0.0204, 0.4355, 0.02027, 0.4371, 0.02011, 0.4355, 0.02027, 0.435, 0.01741, 0.4366, 0.01698, 0.4355, 0.02027, 0.4342, 0.0204, 0.4337, 0.01777, 0.435, 0.01741, 0.4366, 0.01698, 0.435, 0.01741, 0.434, 0.01469, 0.4354, 0.01399, 0.435, 0.01741, 0.4337, 0.01777, 0.4328, 0.01527, 0.434, 0.01469, 0.4354, 0.01399, 0.434, 0.01469, 0.4325, 0.01219, 0.4338, 0.01124, 0.434, 0.01469, 0.4328, 0.01527, 0.4314, 0.01297, 0.4325, 0.01219, 0.4338, 0.01124, 0.4325, 0.01219, 0.4306, 0.009967, 0.4318, 0.008813, 0.4325, 0.01219, 0.4314, 0.01297, 0.4297, 0.01094, 0.4306, 0.009967, 0.4318, 0.008813, 0.4306, 0.009967, 0.4284, 0.008129, 0.4293, 0.006787, 0.4306, 0.009967, 0.4297, 0.01094, 0.4276, 0.009246, 0.4284, 0.008129, 0.4293, 0.006787, 0.4284, 0.008129, 0.4259, 0.006691, 0.4265, 0.005211, 0.4284, 0.008129, 0.4276, 0.009246, 0.4253, 0.007928, 0.4259, 0.006691, 0.4265, 0.005211, 0.4259, 0.006691, 0.4231, 0.00572, 0.4235, 0.00415, 0.4259, 0.006691, 0.4253, 0.007928, 0.4228, 0.007036, 0.4231, 0.00572, 0.4235, 0.00415, 0.4231, 0.00572, 0.4202, 0.005237, 0.4204, 0.003633, 0.4231, 0.00572, 0.4228, 0.007036, 0.4201, 0.006593, 0.4202, 0.005237, 0.4204, 0.003633, 0.4202, 0.005237, 0.4173, 0.005265, 0.4172, 0.003651, 0.4202, 0.005237, 0.4201, 0.006593, 0.4175, 0.006617, 0.4173, 0.005265, 0.4172, 0.003651, 0.4173, 0.005265, 0.4145, 0.005792, 0.4141, 0.004226, 0.4173, 0.005265, 0.4175, 0.006617, 0.4149, 0.007103, 0.4145, 0.005792, 0.4141, 0.004226, 0.4145, 0.005792, 0.4118, 0.006817, 0.4111, 0.005347, 0.4145, 0.005792, 0.4149, 0.007103, 0.4124, 0.008039, 0.4118, 0.006817, 0.4111, 0.005347, 0.4118, 0.006817, 0.4093, 0.008277, 0.4083, 0.00696, 0.4118, 0.006817, 0.4124, 0.008039, 0.4101, 0.009388, 0.4093, 0.008277, 0.4083, 0.00696, 0.4093, 0.008277, 0.4071, 0.01017, 0.4059, 0.009032, 0.4093, 0.008277, 0.4101, 0.009388, 0.408, 0.01112, 0.4071, 0.01017, 0.4059, 0.009032, 0.4071, 0.01017, 0.4052, 0.01241, 0.4039, 0.01149, 0.4071, 0.01017, 0.408, 0.01112, 0.4063, 0.01318, 0.4052, 0.01241, 0.4039, 0.01149, 0.4052, 0.01241, 0.4038, 0.01494, 0.4023, 0.01427, 0.4052, 0.01241, 0.4063, 0.01318, 0.405, 0.0155, 0.4038, 0.01494, 0.4023, 0.01427, 0.4038, 0.01494, 0.4028, 0.01767, 0.4012, 0.01727, 0.4038, 0.01494, 0.405, 0.0155, 0.4041, 0.01801, 0.4028, 0.01767, 0.4012, 0.01727, 0.4028, 0.01767, 0.4023, 0.02053, 0.4007, 0.02041, 0.4028, 0.01767, 0.4041, 0.01801, 0.4037, 0.02064, 0.4023, 0.02053, 0.4007, 0.02041, 0.4023, 0.02053, 0.4024, 0.02344, 0.4007, 0.02359, 0.4023, 0.02053, 0.4037, 0.02064, 0.4037, 0.02331, 0.4024, 0.02344, 0.4007, 0.02359, 0.4024, 0.02344, 0.4029, 0.02629, 0.4013, 0.02672, 0.4024, 0.02344, 0.4037, 0.02331, 0.4042, 0.02593, 0.4029, 0.02629, 0.4013, 0.02672, 0.4029, 0.02629, 0.4039, 0.02901, 0.4024, 0.02971, 0.4029, 0.02629, 0.4042, 0.02593, 0.4051, 0.02843, 0.4039, 0.02901, 0.4024, 0.02971, 0.4039, 0.02901, 0.4054, 0.03151, 0.404, 0.03245, 0.4039, 0.02901, 0.4051, 0.02843, 0.4065, 0.03073, 0.4054, 0.03151, 0.404, 0.03245, 0.4054, 0.03151, 0.4072, 0.03373, 0.4061, 0.03488, 0.4054, 0.03151, 0.4065, 0.03073, 0.4082, 0.03276, 0.4072, 0.03373, 0.4061, 0.03488, 0.4072, 0.03373, 0.4095, 0.03557, 0.4086, 0.03692, 0.4072, 0.03373, 0.4082, 0.03276, 0.4103, 0.03445, 0.4095, 0.03557, 0.3439, 0.05427, 0.3443, 0.05641, 0.3412, 0.05675, 0.3411, 0.05457, 0.3411, 0.05457, 0.3412, 0.05675, 0.3382, 0.05674, 0.3383, 0.05456, 0.3383, 0.05456, 0.3382, 0.05674, 0.3351, 0.05637, 0.3355, 0.05422, 0.3355, 0.05422, 0.3351, 0.05637, 0.3321, 0.05565, 0.3328, 0.05357, 0.3328, 0.05357, 0.3321, 0.05565, 0.3293, 0.0546, 0.3302, 0.0526, 0.3302, 0.0526, 0.3293, 0.0546, 0.3266, 0.05322, 0.3277, 0.05134, 0.3277, 0.05134, 0.3266, 0.05322, 0.324, 0.05153, 0.3253, 0.04979, 0.3253, 0.04979, 0.324, 0.05153, 0.3217, 0.04956, 0.3232, 0.04799, 0.3232, 0.04799, 0.3217, 0.04956, 0.3196, 0.04734, 0.3213, 0.04594, 0.3213, 0.04594, 0.3196, 0.04734, 0.3178, 0.04489, 0.3196, 0.04369, 0.3196, 0.04369, 0.3178, 0.04489, 0.3163, 0.04224, 0.3182, 0.04127, 0.3182, 0.04127, 0.3163, 0.04224, 0.3151, 0.03944, 0.3171, 0.0387, 0.3171, 0.0387, 0.3151, 0.03944, 0.3142, 0.03651, 0.3163, 0.03602, 0.3163, 0.03602, 0.3142, 0.03651, 0.3137, 0.03351, 0.3159, 0.03326, 0.3159, 0.03326, 0.3137, 0.03351, 0.3135, 0.03047, 0.3157, 0.03047, 0.3157, 0.03047, 0.3135, 0.03047, 0.3137, 0.02742, 0.3159, 0.02768, 0.3159, 0.02768, 0.3137, 0.02742, 0.3142, 0.02442, 0.3164, 0.02493, 0.3164, 0.02493, 0.3142, 0.02442, 0.3151, 0.0215, 0.3172, 0.02225, 0.3172, 0.02225, 0.3151, 0.0215, 0.3163, 0.0187, 0.3183, 0.01969, 0.3183, 0.01969, 0.3163, 0.0187, 0.3178, 0.01606, 0.3196, 0.01726, 0.3196, 0.01726, 0.3178, 0.01606, 0.3196, 0.01361, 0.3213, 0.01502, 0.3213, 0.01502, 0.3196, 0.01361, 0.3217, 0.01139, 0.3232, 0.01298, 0.3232, 0.01298, 0.3217, 0.01139, 0.3241, 0.009421, 0.3254, 0.01117, 0.3254, 0.01117, 0.3241, 0.009421, 0.3266, 0.007739, 0.3277, 0.009629, 0.3277, 0.009629, 0.3266, 0.007739, 0.3293, 0.006363, 0.3302, 0.008366, 0.3302, 0.008366, 0.3293, 0.006363, 0.3322, 0.005312, 0.3328, 0.007402, 0.3328, 0.007402, 0.3322, 0.005312, 0.3352, 0.004601, 0.3356, 0.006748, 0.3356, 0.006748, 0.3352, 0.004601, 0.3382, 0.004239, 0.3383, 0.006415, 0.3383, 0.006415, 0.3382, 0.004239, 0.3413, 0.00423, 0.3411, 0.006404, 0.3411, 0.006404, 0.3413, 0.00423, 0.3443, 0.004571, 0.3439, 0.006714, 0.3439, 0.006714, 0.3443, 0.004571, 0.3473, 0.00525, 0.3467, 0.007339, 0.3467, 0.007339, 0.3473, 0.00525, 0.3502, 0.006235, 0.3494, 0.008271, 0.3494, 0.008271, 0.3502, 0.006235, 0.353, 0.007454, 0.3521, 0.009508, 0.352, 0.05144, 0.353, 0.05348, 0.3502, 0.05474, 0.3494, 0.05269, 0.3494, 0.05269, 0.3502, 0.05474, 0.3472, 0.05573, 0.3467, 0.05364, 0.3467, 0.05364, 0.3472, 0.05573, 0.3443, 0.05641, 0.3439, 0.05427, 0.3443, 0.05641, 0.3446, 0.05867, 0.3413, 0.05903, 0.3412, 0.05675, 0.3412, 0.05675, 0.3413, 0.05903, 0.338, 0.05901, 0.3382, 0.05674, 0.3382, 0.05674, 0.338, 0.05901, 0.3347, 0.05861, 0.3351, 0.05637, 0.3351, 0.05637, 0.3347, 0.05861, 0.3315, 0.05783, 0.3321, 0.05565, 0.3321, 0.05565, 0.3315, 0.05783, 0.3284, 0.05669, 0.3293, 0.0546, 0.3293, 0.0546, 0.3284, 0.05669, 0.3254, 0.05519, 0.3266, 0.05322, 0.3266, 0.05322, 0.3254, 0.05519, 0.3226, 0.05335, 0.324, 0.05153, 0.324, 0.05153, 0.3226, 0.05335, 0.3201, 0.05121, 0.3217, 0.04956, 0.3217, 0.04956, 0.3201, 0.05121, 0.3179, 0.04879, 0.3196, 0.04734, 0.3196, 0.04734, 0.3179, 0.04879, 0.3159, 0.04613, 0.3178, 0.04489, 0.3178, 0.04489, 0.3159, 0.04613, 0.3142, 0.04325, 0.3163, 0.04224, 0.3163, 0.04224, 0.3142, 0.04325, 0.3129, 0.04021, 0.3151, 0.03944, 0.3151, 0.03944, 0.3129, 0.04021, 0.312, 0.03703, 0.3142, 0.03651, 0.3142, 0.03651, 0.312, 0.03703, 0.3114, 0.03377, 0.3137, 0.03351, 0.3137, 0.03351, 0.3114, 0.03377, 0.3112, 0.03046, 0.3135, 0.03047, 0.3135, 0.03047, 0.3112, 0.03046, 0.3114, 0.02715, 0.3137, 0.02742, 0.3137, 0.02742, 0.3114, 0.02715, 0.312, 0.02389, 0.3142, 0.02442, 0.3142, 0.02442, 0.312, 0.02389, 0.313, 0.02071, 0.3151, 0.0215, 0.3151, 0.0215, 0.313, 0.02071, 0.3143, 0.01767, 0.3163, 0.0187, 0.3163, 0.0187, 0.3143, 0.01767, 0.3159, 0.0148, 0.3178, 0.01606, 0.3178, 0.01606, 0.3159, 0.0148, 0.3179, 0.01214, 0.3196, 0.01361, 0.3196, 0.01361, 0.3179, 0.01214, 0.3202, 0.009724, 0.3217, 0.01139, 0.3217, 0.01139, 0.3202, 0.009724, 0.3227, 0.007589, 0.3241, 0.009421, 0.3241, 0.009421, 0.3227, 0.007589, 0.3255, 0.005762, 0.3266, 0.007739, 0.3266, 0.007739, 0.3255, 0.005762, 0.3284, 0.004267, 0.3293, 0.006363, 0.3293, 0.006363, 0.3284, 0.004267, 0.3315, 0.003126, 0.3322, 0.005312, 0.3322, 0.005312, 0.3315, 0.003126, 0.3348, 0.002354, 0.3352, 0.004601, 0.3352, 0.004601, 0.3348, 0.002354, 0.3381, 0.001962, 0.3382, 0.004239, 0.3382, 0.004239, 0.3381, 0.001962, 0.3414, 0.001953, 0.3413, 0.00423, 0.3413, 0.00423, 0.3414, 0.001953, 0.3447, 0.002323, 0.3443, 0.004571, 0.3443, 0.004571, 0.3447, 0.002323, 0.3479, 0.003052, 0.3473, 0.00525, 0.3473, 0.00525, 0.3479, 0.003052, 0.351, 0.004092, 0.3502, 0.006235, 0.3502, 0.006235, 0.351, 0.004092, 0.3539, 0.005318, 0.353, 0.007454, 0.353, 0.05348, 0.3539, 0.05563, 0.3509, 0.05689, 0.3502, 0.05474, 0.3502, 0.05474, 0.3509, 0.05689, 0.3478, 0.05794, 0.3472, 0.05573, 0.3472, 0.05573, 0.3478, 0.05794, 0.3446, 0.05867, 0.3443, 0.05641])
me_040.materials.append(mat_x)
me_040.use_remesh_fix_poles = True
me_040.use_remesh_preserve_attributes = False
me_040.update()
me_040.normals_split_custom_set([tuple(v) for v in zip(*[iter([0.0, -1.0, 0.0, 0.0, -1.0, 0.0, 0.0, -1.0, 0.0, 0.9848, 0.0, -0.1736, 0.9848, 0.0, -0.1736, 1.0, 0.0, 0.0, 1.0, 0.0, 0.0, 0.0, -1.0, 0.0, 0.0, -1.0, 0.0, 0.0, -1.0, 0.0, 0.9397, 0.0, -0.342, 0.9397, 0.0, -0.342, 0.9848, 0.0, -0.1736, 0.9848, 0.0, -0.1736, 0.0, -1.0, 6.605e-07, 0.0, -1.0, 0.0, 0.0, -1.0, 0.0, 0.866, 0.0, -0.5, 0.866, 0.0, -0.5, 0.9397, 0.0, -0.342, 0.9397, 0.0, -0.342, 0.0, -1.0, 6.605e-07, 0.0, -1.0, 6.605e-07, 0.0, -1.0, 0.0, 0.766, 0.0, -0.6428, 0.766, 0.0, -0.6428, 0.866, 0.0, -0.5, 0.866, 0.0, -0.5, 0.0, -1.0, -3.303e-07, 0.0, -1.0, 6.605e-07, 0.0, -1.0, 0.0, 0.6428, 0.0, -0.766, 0.6428, 0.0, -0.766, 0.766, 0.0, -0.6428, 0.766, 0.0, -0.6428, 0.0, -1.0, -1.149e-13, 0.0, -1.0, -3.303e-07, 0.0, -1.0, 0.0, 0.5, 0.0, -0.866, 0.5, 0.0, -0.866, 0.6428, 0.0, -0.766, 0.6428, 0.0, -0.766, 0.0, -1.0, 3.303e-07, 0.0, -1.0, -1.149e-13, 0.0, -1.0, 0.0, 0.342, 0.0, -0.9397, 0.342, 0.0, -0.9397, 0.5, 0.0, -0.866, 0.5, 0.0, -0.866, 0.0, -1.0, 0.0, 0.0, -1.0, 3.303e-07, 0.0, -1.0, 0.0, 0.1736, 0.0, -0.9848, 0.1736, 0.0, -0.9848, 0.342, 0.0, -0.9397, 0.342, 0.0, -0.9397, 0.0, -1.0, 0.0, 0.0, -1.0, 0.0, 0.0, -1.0, 0.0, 0.0, 0.0, -1.0, 0.0, 0.0, -1.0, 0.1736, 0.0, -0.9848, 0.1736, 0.0, -0.9848, 0.0, -1.0, -1.651e-07, 0.0, -1.0, 0.0, 0.0, -1.0, 0.0, -0.1736, 0.0, -0.9848, -0.1736, 0.0, -0.9848, 0.0, 0.0, -1.0, 0.0, 0.0, -1.0, 0.0, -1.0, 1.651e-07, 0.0, -1.0, -1.651e-07, 0.0, -1.0, 0.0, -0.342, 0.0, -0.9397, -0.342, 0.0, -0.9397, -0.1736, 0.0, -0.9848, -0.1736, 0.0, -0.9848, 0.0, -1.0, -3.832e-14, 0.0, -1.0, 1.651e-07, 0.0, -1.0, 0.0, -0.5, 0.0, -0.866, -0.5, 0.0, -0.866, -0.342, 0.0, -0.9397, -0.342, 0.0, -0.9397, 0.0, -1.0, -6.605e-07, 0.0, -1.0, -3.832e-14, 0.0, -1.0, 0.0, -0.6428, 0.0, -0.766, -0.6428, 0.0, -0.766, -0.5, 0.0, -0.866, -0.5, 0.0, -0.866, 0.0, -1.0, 3.303e-07, 0.0, -1.0, -6.605e-07, 0.0, -1.0, 0.0, -0.766, 0.0, -0.6428, -0.766, 0.0, -0.6428, -0.6428, 0.0, -0.766, -0.6428, 0.0, -0.766, 0.0, -1.0, 6.605e-07, 0.0, -1.0, 3.303e-07, 0.0, -1.0, 0.0, -0.866, 0.0, -0.5, -0.866, 0.0, -0.5, -0.766, 0.0, -0.6428, -0.766, 0.0, -0.6428, 0.0, -1.0, 0.0, 0.0, -1.0, 6.605e-07, 0.0, -1.0, 0.0, -0.9397, 0.0, -0.342, -0.9397, 0.0, -0.342, -0.866, 0.0, -0.5, -0.866, 0.0, -0.5, 0.0, -1.0, 0.0, 0.0, -1.0, 0.0, 0.0, -1.0, 0.0, -0.9848, 0.0, -0.1736, -0.9848, 0.0, -0.1736, -0.9397, 0.0, -0.342, -0.9397, 0.0, -0.342, 0.0, -1.0, 0.0, 0.0, -1.0, 0.0, 0.0, -1.0, 0.0, -1.0, 0.0, 0.0, -1.0, 0.0, 0.0, -0.9848, 0.0, -0.1736, -0.9848, 0.0, -0.1736, 0.0, -1.0, 0.0, 0.0, -1.0, 0.0, 0.0, -1.0, 0.0, -0.9848, 0.0, 0.1736, -0.9848, 0.0, 0.1736, -1.0, 0.0, 0.0, -1.0, 0.0, 0.0, 0.0, -1.0, 0.0, 0.0, -1.0, 0.0, 0.0, -1.0, 0.0, -0.9397, 0.0, 0.342, -0.9397, 0.0, 0.342, -0.9848, 0.0, 0.1736, -0.9848, 0.0, 0.1736, 0.0, -1.0, -6.605e-07, 0.0, -1.0, 0.0, 0.0, -1.0, 0.0, -0.866, 0.0, 0.5, -0.866, 0.0, 0.5, -0.9397, 0.0, 0.342, -0.9397, 0.0, 0.342, 0.0, -1.0, -6.605e-07, 0.0, -1.0, -6.605e-07, 0.0, -1.0, 0.0, -0.766, 0.0, 0.6428, -0.766, 0.0, 0.6428, -0.866, 0.0, 0.5, -0.866, 0.0, 0.5, 0.0, -1.0, 3.303e-07, 0.0, -1.0, -6.605e-07, 0.0, -1.0, 0.0, -0.6428, 0.0, 0.766, -0.6428, 0.0, 0.766, -0.766, 0.0, 0.6428, -0.766, 0.0, 0.6428, 0.0, -1.0, 1.149e-13, 0.0, -1.0, 3.303e-07, 0.0, -1.0, 0.0, -0.5, 0.0, 0.866, -0.5, 0.0, 0.866, -0.6428, 0.0, 0.766, -0.6428, 0.0, 0.766, 0.0, -1.0, 1.533e-13, 0.0, -1.0, 1.149e-13, 0.0, -1.0, 0.0, -0.342, 0.0, 0.9397, -0.342, 0.0, 0.9397, -0.5, 0.0, 0.866, -0.5, 0.0, 0.866, 0.0, -1.0, 3.303e-07, 0.0, -1.0, 1.533e-13, 0.0, -1.0, 0.0, -0.1736, 0.0, 0.9848, -0.1736, 0.0, 0.9848, -0.342, 0.0, 0.9397, -0.342, 0.0, 0.9397, 0.0, -1.0, 0.0, 0.0, -1.0, 3.303e-07, 0.0, -1.0, 0.0, 0.0, 0.0, 1.0, 0.0, 0.0, 1.0, -0.1736, 0.0, 0.9848, -0.1736, 0.0, 0.9848, 0.0, -1.0, -1.651e-07, 0.0, -1.0, 0.0, 0.0, -1.0, 0.0, 0.1736, 0.0, 0.9848, 0.1736, 0.0, 0.9848, 0.0, 0.0, 1.0, 0.0, 0.0, 1.0, 0.0, -1.0, -4.954e-07, 0.0, -1.0, -1.651e-07, 0.0, -1.0, 0.0, 0.342, 0.0, 0.9397, 0.342, 0.0, 0.9397, 0.1736, 0.0, 0.9848, 0.1736, 0.0, 0.9848, 0.0, -1.0, 3.832e-14, 0.0, -1.0, -4.954e-07, 0.0, -1.0, 0.0, 0.5, 0.0, 0.866, 0.5, 0.0, 0.866, 0.342, 0.0, 0.9397, 0.342, 0.0, 0.9397, 0.0, -1.0, 6.605e-07, 0.0, -1.0, 3.832e-14, 0.0, -1.0, 0.0, 0.6428, 0.0, 0.766, 0.6428, 0.0, 0.766, 0.5, 0.0, 0.866, 0.5, 0.0, 0.866, 0.0, -1.0, -3.303e-07, 0.0, -1.0, 6.605e-07, 0.0, -1.0, 0.0, 0.766, 0.0, 0.6428, 0.766, 0.0, 0.6428, 0.6428, 0.0, 0.766, 0.6428, 0.0, 0.766, 0.0, -1.0, -6.605e-07, 0.0, -1.0, -3.303e-07, 0.0, -1.0, 0.0, 0.866, 0.0, 0.5, 0.866, 0.0, 0.5, 0.766, 0.0, 0.6428, 0.766, 0.0, 0.6428, 0.0, -1.0, 0.0, 0.0, -1.0, -6.605e-07, 0.0, -1.0, 0.0, 0.9397, 0.0, 0.342, 0.9397, 0.0, 0.342, 0.866, 0.0, 0.5, 0.866, 0.0, 0.5, 0.0, -1.0, 0.0, 0.0, -1.0, 0.0, 0.0, -1.0, 0.0, 0.9848, 0.0, 0.1736, 0.9848, 0.0, 0.1736, 0.9397, 0.0, 0.342, 0.9397, 0.0, 0.342, 0.0, -1.0, 0.0, 0.0, -1.0, 0.0, 0.0, -1.0, 0.0, 1.0, 0.0, 0.0, 1.0, 0.0, 0.0, 0.9848, 0.0, 0.1736, 0.9848, 0.0, 0.1736, 0.6135, 0.7823, -0.1082, 0.6135, 0.7823, -0.1082, 0.6229, 0.7823, 0.0, 0.6229, 0.7823, 0.0, -0.4772, 0.7823, 0.4004, -0.4772, 0.7823, 0.4004, -0.5395, 0.7823, 0.3115, -0.5395, 0.7823, 0.3115, 0.5854, 0.7823, -0.2131, 0.5854, 0.7823, -0.2131, 0.6135, 0.7823, -0.1082, 0.6135, 0.7823, -0.1082, -0.4004, 0.7823, 0.4772, -0.4004, 0.7823, 0.4772, -0.4772, 0.7823, 0.4004, -0.4772, 0.7823, 0.4004, 0.5395, 0.7823, -0.3115, 0.5395, 0.7823, -0.3115, 0.5854, 0.7823, -0.2131, 0.5854, 0.7823, -0.2131, 0.4772, 0.7823, -0.4004, 0.4772, 0.7823, -0.4004, 0.5395, 0.7823, -0.3115, 0.5395, 0.7823, -0.3115, -0.2131, 0.7823, 0.5854, -0.2131, 0.7823, 0.5854, -0.3115, 0.7823, 0.5395, -0.3115, 0.7823, 0.5395, 0.4004, 0.7823, -0.4772, 0.4004, 0.7823, -0.4772, 0.4772, 0.7823, -0.4004, 0.4772, 0.7823, -0.4004, 0.3115, 0.7823, -0.5395, 0.3115, 0.7823, -0.5395, 0.4004, 0.7823, -0.4772, 0.4004, 0.7823, -0.4772, 0.2131, 0.7823, -0.5854, 0.2131, 0.7823, -0.5854, 0.3115, 0.7823, -0.5395, 0.3115, 0.7823, -0.5395, 0.1082, 0.7823, 0.6135, 0.1082, 0.7823, 0.6135, 0.0, 0.7823, 0.6229, 0.0, 0.7823, 0.6229, 0.1082, 0.7823, -0.6135, 0.1082, 0.7823, -0.6135, 0.2131, 0.7823, -0.5854, 0.2131, 0.7823, -0.5854, 4.966e-09, 0.7823, -0.6229, 4.553e-09, 0.7823, -0.6229, 0.1082, 0.7823, -0.6135, 0.1082, 0.7823, -0.6135, 0.3115, 0.7823, 0.5395, 0.3115, 0.7823, 0.5395, 0.2131, 0.7823, 0.5854, 0.2131, 0.7823, 0.5854, -0.1082, 0.7823, -0.6135, -0.1082, 0.7823, -0.6135, 4.553e-09, 0.7823, -0.6229, 4.966e-09, 0.7823, -0.6229, 0.4004, 0.7823, 0.4772, 0.4004, 0.7823, 0.4772, 0.3115, 0.7823, 0.5395, 0.3115, 0.7823, 0.5395, -0.2131, 0.7823, -0.5854, -0.2131, 0.7823, -0.5854, -0.1082, 0.7823, -0.6135, -0.1082, 0.7823, -0.6135, -0.3115, 0.7823, -0.5395, -0.3115, 0.7823, -0.5395, -0.2131, 0.7823, -0.5854, -0.2131, 0.7823, -0.5854, 0.5395, 0.7823, 0.3115, 0.5395, 0.7823, 0.3115, 0.4772, 0.7823, 0.4004, 0.4772, 0.7823, 0.4004, -0.4004, 0.7823, -0.4772, -0.4004, 0.7823, -0.4772, -0.3115, 0.7823, -0.5395, -0.3115, 0.7823, -0.5395, -0.4772, 0.7823, -0.4004, -0.4772, 0.7823, -0.4004, -0.4004, 0.7823, -0.4772, -0.4004, 0.7823, -0.4772, -0.5395, 0.7823, -0.3115, -0.5395, 0.7823, -0.3115, -0.4772, 0.7823, -0.4004, -0.4772, 0.7823, -0.4004, 0.6229, 0.7823, 0.0, 0.6229, 0.7823, 0.0, 0.6135, 0.7823, 0.1082, 0.6135, 0.7823, 0.1082, -0.5854, 0.7823, -0.2131, -0.5854, 0.7823, -0.2131, -0.5395, 0.7823, -0.3115, -0.5395, 0.7823, -0.3115, -0.6135, 0.7823, -0.1082, -0.6135, 0.7823, -0.1082, -0.5854, 0.7823, -0.2131, -0.5854, 0.7823, -0.2131, -0.6229, 0.7823, 0.0, -0.6229, 0.7823, 0.0, -0.6135, 0.7823, -0.1082, -0.6135, 0.7823, -0.1082, -0.6135, 0.7823, 0.1082, -0.6135, 0.7823, 0.1082, -0.6229, 0.7823, 0.0, -0.6229, 0.7823, 0.0, -0.5854, 0.7823, 0.2131, -0.5854, 0.7823, 0.2131, -0.6135, 0.7823, 0.1082, -0.6135, 0.7823, 0.1082, -0.5395, 0.7823, 0.3115, -0.5395, 0.7823, 0.3115, -0.5854, 0.7823, 0.2131, -0.5854, 0.7823, 0.2131, -0.3115, 0.7823, 0.5395, -0.3115, 0.7823, 0.5395, -0.4004, 0.7823, 0.4772, -0.4004, 0.7823, 0.4772, -0.1082, 0.7823, 0.6135, -0.1082, 0.7823, 0.6135, -0.2131, 0.7823, 0.5854, -0.2131, 0.7823, 0.5854, 0.0, 0.7823, 0.6229, 0.0, 0.7823, 0.6229, -0.1082, 0.7823, 0.6135, -0.1082, 0.7823, 0.6135, 0.2131, 0.7823, 0.5854, 0.2131, 0.7823, 0.5854, 0.1082, 0.7823, 0.6135, 0.1082, 0.7823, 0.6135, 0.4772, 0.7823, 0.4004, 0.4772, 0.7823, 0.4004, 0.4004, 0.7823, 0.4772, 0.4004, 0.7823, 0.4772, 0.5854, 0.7823, 0.2131, 0.5854, 0.7823, 0.2131, 0.5395, 0.7823, 0.3115, 0.5395, 0.7823, 0.3115, 0.6135, 0.7823, 0.1082, 0.6135, 0.7823, 0.1082, 0.5854, 0.7823, 0.2131, 0.5854, 0.7823, 0.2131, 0.9789, -0.2046, 4.815e-09, 0.9045, -0.4264, 4.581e-07, 0.8908, -0.4264, -0.1571, 0.964, -0.2046, -0.17, 0.964, -0.2046, -0.17, 0.8908, -0.4264, -0.1571, 0.85, -0.4265, -0.3094, 0.9198, -0.2046, -0.3348, 0.9198, -0.2046, -0.3348, 0.85, -0.4265, -0.3094, 0.7833, -0.4264, -0.4523, 0.8477, -0.2046, -0.4894, 0.8477, -0.2046, -0.4894, 0.7833, -0.4264, -0.4523, 0.6929, -0.4264, -0.5814, 0.7498, -0.2046, -0.6292, 0.7498, -0.2046, -0.6292, 0.6929, -0.4264, -0.5814, 0.5814, -0.4265, -0.6929, 0.6292, -0.2046, -0.7498, 0.6292, -0.2046, -0.7498, 0.5814, -0.4265, -0.6929, 0.4523, -0.4264, -0.7833, 0.4894, -0.2046, -0.8477, 0.4894, -0.2046, -0.8477, 0.4523, -0.4264, -0.7833, 0.3094, -0.4264, -0.85, 0.3348, -0.2046, -0.9198, 0.3348, -0.2046, -0.9198, 0.3094, -0.4264, -0.85, 0.1571, -0.4264, -0.8908, 0.17, -0.2046, -0.964, 0.17, -0.2046, -0.964, 0.1571, -0.4264, -0.8908, -5.335e-07, -0.4264, -0.9045, 9.63e-09, -0.2046, -0.9789, 9.63e-09, -0.2046, -0.9789, -5.335e-07, -0.4264, -0.9045, -0.1571, -0.4264, -0.8908, -0.17, -0.2046, -0.964, -0.17, -0.2046, -0.964, -0.1571, -0.4264, -0.8908, -0.3094, -0.4265, -0.85, -0.3348, -0.2046, -0.9198, -0.3348, -0.2046, -0.9198, -0.3094, -0.4265, -0.85, -0.4523, -0.4264, -0.7833, -0.4894, -0.2046, -0.8477, -0.4894, -0.2046, -0.8477, -0.4523, -0.4264, -0.7833, -0.5814, -0.4265, -0.6929, -0.6292, -0.2046, -0.7498, -0.6292, -0.2046, -0.7498, -0.5814, -0.4265, -0.6929, -0.6929, -0.4264, -0.5814, -0.7498, -0.2046, -0.6292, -0.7498, -0.2046, -0.6292, -0.6929, -0.4264, -0.5814, -0.7833, -0.4264, -0.4523, -0.8477, -0.2046, -0.4894, -0.8477, -0.2046, -0.4894, -0.7833, -0.4264, -0.4523, -0.85, -0.4264, -0.3094, -0.9198, -0.2046, -0.3348, -0.9198, -0.2046, -0.3348, -0.85, -0.4264, -0.3094, -0.8908, -0.4264, -0.1571, -0.964, -0.2046, -0.17, -0.964, -0.2046, -0.17, -0.8908, -0.4264, -0.1571, -0.9045, -0.4264, 5.311e-07, -0.9789, -0.2046, -4.815e-09, -0.9789, -0.2046, -4.815e-09, -0.9045, -0.4264, 5.311e-07, -0.8908, -0.4264, 0.1571, -0.964, -0.2046, 0.17, -0.964, -0.2046, 0.17, -0.8908, -0.4264, 0.1571, -0.85, -0.4265, 0.3094, -0.9198, -0.2046, 0.3348, -0.9198, -0.2046, 0.3348, -0.85, -0.4265, 0.3094, -0.7833, -0.4264, 0.4523, -0.8477, -0.2046, 0.4894, -0.8477, -0.2046, 0.4894, -0.7833, -0.4264, 0.4523, -0.6929, -0.4264, 0.5814, -0.7498, -0.2046, 0.6292, -0.7498, -0.2046, 0.6292, -0.6929, -0.4264, 0.5814, -0.5814, -0.4265, 0.6929, -0.6292, -0.2046, 0.7498, -0.6292, -0.2046, 0.7498, -0.5814, -0.4265, 0.6929, -0.4523, -0.4264, 0.7833, -0.4894, -0.2046, 0.8477, -0.4894, -0.2046, 0.8477, -0.4523, -0.4264, 0.7833, -0.3094, -0.4264, 0.85, -0.3348, -0.2046, 0.9198, -0.3348, -0.2046, 0.9198, -0.3094, -0.4264, 0.85, -0.1571, -0.4264, 0.8908, -0.17, -0.2046, 0.964, -0.17, -0.2046, 0.964, -0.1571, -0.4264, 0.8908, 5.335e-07, -0.4264, 0.9045, -9.63e-09, -0.2046, 0.9789, -9.63e-09, -0.2046, 0.9789, 5.335e-07, -0.4264, 0.9045, 0.1571, -0.4264, 0.8908, 0.17, -0.2046, 0.964, 0.17, -0.2046, 0.964, 0.1571, -0.4264, 0.8908, 0.3094, -0.4265, 0.85, 0.3348, -0.2046, 0.9198, 0.3348, -0.2046, 0.9198, 0.3094, -0.4265, 0.85, 0.4523, -0.4264, 0.7833, 0.4894, -0.2046, 0.8477, 0.4894, -0.2046, 0.8477, 0.4523, -0.4264, 0.7833, 0.5814, -0.4265, 0.6929, 0.6292, -0.2046, 0.7498, 0.6292, -0.2046, 0.7498, 0.5814, -0.4265, 0.6929, 0.6929, -0.4264, 0.5814, 0.7498, -0.2046, 0.6292, 0.7498, -0.2046, 0.6292, 0.6929, -0.4264, 0.5814, 0.7833, -0.4264, 0.4523, 0.8477, -0.2046, 0.4894, 0.8477, -0.2046, 0.4894, 0.7833, -0.4264, 0.4523, 0.85, -0.4264, 0.3094, 0.9198, -0.2046, 0.3348, 0.9198, -0.2046, 0.3348, 0.85, -0.4264, 0.3094, 0.8908, -0.4264, 0.1571, 0.964, -0.2046, 0.17, 0.964, -0.2046, 0.17, 0.8908, -0.4264, 0.1571, 0.9045, -0.4264, 4.581e-07, 0.9789, -0.2046, 4.815e-09, 0.9045, -0.4264, 4.581e-07, 0.5692, -0.8222, 7.842e-07, 0.5605, -0.8222, -0.09885, 0.8908, -0.4264, -0.1571, 0.5692, -0.8222, 7.842e-07, 0.3104, -0.9506, 4.507e-09, 0.3056, -0.9506, -0.05389, 0.5605, -0.8222, -0.09885, 0.8908, -0.4264, -0.1571, 0.5605, -0.8222, -0.09885, 0.5349, -0.8222, -0.1947, 0.85, -0.4265, -0.3094, 0.5605, -0.8222, -0.09885, 0.3056, -0.9506, -0.05389, 0.2916, -0.9506, -0.1062, 0.5349, -0.8222, -0.1947, 0.85, -0.4265, -0.3094, 0.5349, -0.8222, -0.1947, 0.4929, -0.8222, -0.2846, 0.7833, -0.4264, -0.4523, 0.5349, -0.8222, -0.1947, 0.2916, -0.9506, -0.1062, 0.2688, -0.9506, -0.1552, 0.4929, -0.8222, -0.2846, 0.7833, -0.4264, -0.4523, 0.4929, -0.8222, -0.2846, 0.436, -0.8222, -0.3659, 0.6929, -0.4264, -0.5814, 0.4929, -0.8222, -0.2846, 0.2688, -0.9506, -0.1552, 0.2378, -0.9506, -0.1995, 0.436, -0.8222, -0.3659, 0.6929, -0.4264, -0.5814, 0.436, -0.8222, -0.3659, 0.3659, -0.8222, -0.436, 0.5814, -0.4265, -0.6929, 0.436, -0.8222, -0.3659, 0.2378, -0.9506, -0.1995, 0.1995, -0.9506, -0.2378, 0.3659, -0.8222, -0.436, 0.5814, -0.4265, -0.6929, 0.3659, -0.8222, -0.436, 0.2846, -0.8222, -0.4929, 0.4523, -0.4264, -0.7833, 0.3659, -0.8222, -0.436, 0.1995, -0.9506, -0.2378, 0.1552, -0.9506, -0.2688, 0.2846, -0.8222, -0.4929, 0.4523, -0.4264, -0.7833, 0.2846, -0.8222, -0.4929, 0.1947, -0.8222, -0.5349, 0.3094, -0.4264, -0.85, 0.2846, -0.8222, -0.4929, 0.1552, -0.9506, -0.2688, 0.1062, -0.9506, -0.2916, 0.1947, -0.8222, -0.5349, 0.3094, -0.4264, -0.85, 0.1947, -0.8222, -0.5349, 0.09883, -0.8222, -0.5605, 0.1571, -0.4264, -0.8908, 0.1947, -0.8222, -0.5349, 0.1062, -0.9506, -0.2916, 0.05389, -0.9506, -0.3056, 0.09883, -0.8222, -0.5605, 0.1571, -0.4264, -0.8908, 0.09883, -0.8222, -0.5605, -1.267e-06, -0.8222, -0.5692, -5.335e-07, -0.4264, -0.9045, 0.09883, -0.8222, -0.5605, 0.05389, -0.9506, -0.3056, 0.0, -0.9506, -0.3104, -1.267e-06, -0.8222, -0.5692, -5.335e-07, -0.4264, -0.9045, -1.267e-06, -0.8222, -0.5692, -0.09885, -0.8222, -0.5605, -0.1571, -0.4264, -0.8908, -1.267e-06, -0.8222, -0.5692, 0.0, -0.9506, -0.3104, -0.05389, -0.9506, -0.3056, -0.09885, -0.8222, -0.5605, -0.1571, -0.4264, -0.8908, -0.09885, -0.8222, -0.5605, -0.1947, -0.8222, -0.5349, -0.3094, -0.4265, -0.85, -0.09885, -0.8222, -0.5605, -0.05389, -0.9506, -0.3056, -0.1062, -0.9506, -0.2916, -0.1947, -0.8222, -0.5349, -0.3094, -0.4265, -0.85, -0.1947, -0.8222, -0.5349, -0.2846, -0.8222, -0.4929, -0.4523, -0.4264, -0.7833, -0.1947, -0.8222, -0.5349, -0.1062, -0.9506, -0.2916, -0.1552, -0.9506, -0.2688, -0.2846, -0.8222, -0.4929, -0.4523, -0.4264, -0.7833, -0.2846, -0.8222, -0.4929, -0.3659, -0.8222, -0.436, -0.5814, -0.4265, -0.6929, -0.2846, -0.8222, -0.4929, -0.1552, -0.9506, -0.2688, -0.1995, -0.9506, -0.2378, -0.3659, -0.8222, -0.436, -0.5814, -0.4265, -0.6929, -0.3659, -0.8222, -0.436, -0.436, -0.8222, -0.3659, -0.6929, -0.4264, -0.5814, -0.3659, -0.8222, -0.436, -0.1995, -0.9506, -0.2378, -0.2378, -0.9506, -0.1995, -0.436, -0.8222, -0.3659, -0.6929, -0.4264, -0.5814, -0.436, -0.8222, -0.3659, -0.4929, -0.8222, -0.2846, -0.7833, -0.4264, -0.4523, -0.436, -0.8222, -0.3659, -0.2378, -0.9506, -0.1995, -0.2688, -0.9506, -0.1552, -0.4929, -0.8222, -0.2846, -0.7833, -0.4264, -0.4523, -0.4929, -0.8222, -0.2846, -0.5349, -0.8222, -0.1947, -0.85, -0.4264, -0.3094, -0.4929, -0.8222, -0.2846, -0.2688, -0.9506, -0.1552, -0.2916, -0.9506, -0.1062, -0.5349, -0.8222, -0.1947, -0.85, -0.4264, -0.3094, -0.5349, -0.8222, -0.1947, -0.5605, -0.8222, -0.09883, -0.8908, -0.4264, -0.1571, -0.5349, -0.8222, -0.1947, -0.2916, -0.9506, -0.1062, -0.3056, -0.9506, -0.05389, -0.5605, -0.8222, -0.09883, -0.8908, -0.4264, -0.1571, -0.5605, -0.8222, -0.09883, -0.5692, -0.8222, 1.265e-06, -0.9045, -0.4264, 5.311e-07, -0.5605, -0.8222, -0.09883, -0.3056, -0.9506, -0.05389, -0.3104, -0.9506, -4.507e-09, -0.5692, -0.8222, 1.265e-06, -0.9045, -0.4264, 5.311e-07, -0.5692, -0.8222, 1.265e-06, -0.5605, -0.8222, 0.09885, -0.8908, -0.4264, 0.1571, -0.5692, -0.8222, 1.265e-06, -0.3104, -0.9506, -4.507e-09, -0.3056, -0.9506, 0.05389, -0.5605, -0.8222, 0.09885, -0.8908, -0.4264, 0.1571, -0.5605, -0.8222, 0.09885, -0.5349, -0.8222, 0.1947, -0.85, -0.4265, 0.3094, -0.5605, -0.8222, 0.09885, -0.3056, -0.9506, 0.05389, -0.2916, -0.9506, 0.1062, -0.5349, -0.8222, 0.1947, -0.85, -0.4265, 0.3094, -0.5349, -0.8222, 0.1947, -0.4929, -0.8222, 0.2846, -0.7833, -0.4264, 0.4523, -0.5349, -0.8222, 0.1947, -0.2916, -0.9506, 0.1062, -0.2688, -0.9506, 0.1552, -0.4929, -0.8222, 0.2846, -0.7833, -0.4264, 0.4523, -0.4929, -0.8222, 0.2846, -0.436, -0.8222, 0.3659, -0.6929, -0.4264, 0.5814, -0.4929, -0.8222, 0.2846, -0.2688, -0.9506, 0.1552, -0.2378, -0.9506, 0.1995, -0.436, -0.8222, 0.3659, -0.6929, -0.4264, 0.5814, -0.436, -0.8222, 0.3659, -0.3659, -0.8222, 0.436, -0.5814, -0.4265, 0.6929, -0.436, -0.8222, 0.3659, -0.2378, -0.9506, 0.1995, -0.1995, -0.9506, 0.2378, -0.3659, -0.8222, 0.436, -0.5814, -0.4265, 0.6929, -0.3659, -0.8222, 0.436, -0.2846, -0.8222, 0.4929, -0.4523, -0.4264, 0.7833, -0.3659, -0.8222, 0.436, -0.1995, -0.9506, 0.2378, -0.1552, -0.9506, 0.2688, -0.2846, -0.8222, 0.4929, -0.4523, -0.4264, 0.7833, -0.2846, -0.8222, 0.4929, -0.1947, -0.8222, 0.5349, -0.3094, -0.4264, 0.85, -0.2846, -0.8222, 0.4929, -0.1552, -0.9506, 0.2688, -0.1062, -0.9506, 0.2916, -0.1947, -0.8222, 0.5349, -0.3094, -0.4264, 0.85, -0.1947, -0.8222, 0.5349, -0.09883, -0.8222, 0.5605, -0.1571, -0.4264, 0.8908, -0.1947, -0.8222, 0.5349, -0.1062, -0.9506, 0.2916, -0.05389, -0.9506, 0.3056, -0.09883, -0.8222, 0.5605, -0.1571, -0.4264, 0.8908, -0.09883, -0.8222, 0.5605, 1.269e-06, -0.8222, 0.5692, 5.335e-07, -0.4264, 0.9045, -0.09883, -0.8222, 0.5605, -0.05389, -0.9506, 0.3056, 0.0, -0.9506, 0.3104, 1.269e-06, -0.8222, 0.5692, 5.335e-07, -0.4264, 0.9045, 1.269e-06, -0.8222, 0.5692, 0.09885, -0.8222, 0.5605, 0.1571, -0.4264, 0.8908, 1.269e-06, -0.8222, 0.5692, 0.0, -0.9506, 0.3104, 0.05389, -0.9506, 0.3056, 0.09885, -0.8222, 0.5605, 0.1571, -0.4264, 0.8908, 0.09885, -0.8222, 0.5605, 0.1947, -0.8222, 0.5349, 0.3094, -0.4265, 0.85, 0.09885, -0.8222, 0.5605, 0.05389, -0.9506, 0.3056, 0.1062, -0.9506, 0.2916, 0.1947, -0.8222, 0.5349, 0.3094, -0.4265, 0.85, 0.1947, -0.8222, 0.5349, 0.2846, -0.8222, 0.4929, 0.4523, -0.4264, 0.7833, 0.1947, -0.8222, 0.5349, 0.1062, -0.9506, 0.2916, 0.1552, -0.9506, 0.2688, 0.2846, -0.8222, 0.4929, 0.4523, -0.4264, 0.7833, 0.2846, -0.8222, 0.4929, 0.3659, -0.8222, 0.436, 0.5814, -0.4265, 0.6929, 0.2846, -0.8222, 0.4929, 0.1552, -0.9506, 0.2688, 0.1995, -0.9506, 0.2378, 0.3659, -0.8222, 0.436, 0.5814, -0.4265, 0.6929, 0.3659, -0.8222, 0.436, 0.436, -0.8222, 0.3659, 0.6929, -0.4264, 0.5814, 0.3659, -0.8222, 0.436, 0.1995, -0.9506, 0.2378, 0.2378, -0.9506, 0.1995, 0.436, -0.8222, 0.3659, 0.6929, -0.4264, 0.5814, 0.436, -0.8222, 0.3659, 0.4929, -0.8222, 0.2846, 0.7833, -0.4264, 0.4523, 0.436, -0.8222, 0.3659, 0.2378, -0.9506, 0.1995, 0.2688, -0.9506, 0.1552, 0.4929, -0.8222, 0.2846, 0.7833, -0.4264, 0.4523, 0.4929, -0.8222, 0.2846, 0.5349, -0.8222, 0.1947, 0.85, -0.4264, 0.3094, 0.4929, -0.8222, 0.2846, 0.2688, -0.9506, 0.1552, 0.2916, -0.9506, 0.1062, 0.5349, -0.8222, 0.1947, 0.85, -0.4264, 0.3094, 0.5349, -0.8222, 0.1947, 0.5605, -0.8222, 0.09883, 0.8908, -0.4264, 0.1571, 0.5349, -0.8222, 0.1947, 0.2916, -0.9506, 0.1062, 0.3056, -0.9506, 0.05389, 0.5605, -0.8222, 0.09883, 0.8908, -0.4264, 0.1571, 0.5605, -0.8222, 0.09883, 0.5692, -0.8222, 7.842e-07, 0.9045, -0.4264, 4.581e-07, 0.5605, -0.8222, 0.09883, 0.3056, -0.9506, 0.05389, 0.3104, -0.9506, 4.507e-09, 0.5692, -0.8222, 7.842e-07, 0.9, 0.4358, 0.0, 0.9558, 0.294, 1.213e-07, 0.9413, 0.2939, -0.166, 0.8864, 0.4358, -0.1563, 0.8864, 0.4358, -0.1563, 0.9413, 0.2939, -0.166, 0.8982, 0.2938, -0.3269, 0.8457, 0.4358, -0.3078, 0.8457, 0.4358, -0.3078, 0.8982, 0.2938, -0.3269, 0.8278, 0.2937, -0.4779, 0.7794, 0.4358, -0.45, 0.7794, 0.4358, -0.45, 0.8278, 0.2937, -0.4779, 0.7323, 0.2937, -0.6144, 0.6895, 0.4358, -0.5785, 0.6895, 0.4358, -0.5785, 0.7323, 0.2937, -0.6144, 0.6144, 0.2938, -0.7322, 0.5785, 0.4358, -0.6895, 0.5785, 0.4358, -0.6895, 0.6144, 0.2938, -0.7322, 0.4779, 0.2939, -0.8278, 0.45, 0.4358, -0.7794, 0.45, 0.4358, -0.7794, 0.4779, 0.2939, -0.8278, 0.3269, 0.2939, -0.8982, 0.3078, 0.4358, -0.8457, 0.3078, 0.4358, -0.8457, 0.3269, 0.2939, -0.8982, 0.166, 0.2939, -0.9413, 0.1563, 0.4358, -0.8864, 0.1563, 0.4358, -0.8864, 0.166, 0.2939, -0.9413, -1.214e-09, 0.2938, -0.9559, -4.646e-09, 0.4358, -0.9, -4.646e-09, 0.4358, -0.9, -1.214e-09, 0.2938, -0.9559, -0.166, 0.2938, -0.9413, -0.1563, 0.4358, -0.8864, -0.1563, 0.4358, -0.8864, -0.166, 0.2938, -0.9413, -0.3269, 0.2939, -0.8982, -0.3078, 0.4358, -0.8457, -0.3078, 0.4358, -0.8457, -0.3269, 0.2939, -0.8982, -0.4779, 0.2938, -0.8278, -0.45, 0.4358, -0.7794, -0.45, 0.4358, -0.7794, -0.4779, 0.2938, -0.8278, -0.6144, 0.2937, -0.7323, -0.5785, 0.4358, -0.6895, -0.5785, 0.4358, -0.6895, -0.6144, 0.2937, -0.7323, -0.7322, 0.2938, -0.6144, -0.6895, 0.4358, -0.5785, -0.6895, 0.4358, -0.5785, -0.7322, 0.2938, -0.6144, -0.8278, 0.2939, -0.4779, -0.7794, 0.4358, -0.45, -0.7794, 0.4358, -0.45, -0.8278, 0.2939, -0.4779, -0.8982, 0.2939, -0.3269, -0.8457, 0.4358, -0.3078, -0.8457, 0.4358, -0.3078, -0.8982, 0.2939, -0.3269, -0.9413, 0.2939, -0.166, -0.8864, 0.4358, -0.1563, -0.8864, 0.4358, -0.1563, -0.9413, 0.2939, -0.166, -0.9559, 0.2938, -1.214e-09, -0.9, 0.4358, 0.0, -0.9, 0.4358, 0.0, -0.9559, 0.2938, -1.214e-09, -0.9413, 0.2939, 0.166, -0.8864, 0.4358, 0.1563, -0.8864, 0.4358, 0.1563, -0.9413, 0.2939, 0.166, -0.8982, 0.2939, 0.3269, -0.8457, 0.4358, 0.3078, -0.8457, 0.4358, 0.3078, -0.8982, 0.2939, 0.3269, -0.8278, 0.2937, 0.4779, -0.7794, 0.4358, 0.45, -0.7794, 0.4358, 0.45, -0.8278, 0.2937, 0.4779, -0.7323, 0.2937, 0.6144, -0.6895, 0.4358, 0.5785, -0.6895, 0.4358, 0.5785, -0.7323, 0.2937, 0.6144, -0.6144, 0.2938, 0.7322, -0.5785, 0.4358, 0.6895, -0.5785, 0.4358, 0.6895, -0.6144, 0.2938, 0.7322, -0.4779, 0.2939, 0.8278, -0.45, 0.4358, 0.7794, -0.45, 0.4358, 0.7794, -0.4779, 0.2939, 0.8278, -0.3269, 0.2939, 0.8982, -0.3078, 0.4358, 0.8457, -0.3078, 0.4358, 0.8457, -0.3269, 0.2939, 0.8982, -0.166, 0.2939, 0.9413, -0.1563, 0.4358, 0.8864, -0.1563, 0.4358, 0.8864, -0.166, 0.2939, 0.9413, 1.214e-09, 0.2938, 0.9559, 4.646e-09, 0.4358, 0.9, 4.646e-09, 0.4358, 0.9, 1.214e-09, 0.2938, 0.9559, 0.166, 0.2938, 0.9413, 0.1563, 0.4358, 0.8864, 0.1563, 0.4358, 0.8864, 0.166, 0.2938, 0.9413, 0.3269, 0.2938, 0.8982, 0.3078, 0.4358, 0.8457, 0.3078, 0.4358, 0.8457, 0.3269, 0.2938, 0.8982, 0.4779, 0.2938, 0.8278, 0.45, 0.4358, 0.7794, 0.45, 0.4358, 0.7794, 0.4779, 0.2938, 0.8278, 0.6144, 0.2937, 0.7323, 0.5785, 0.4358, 0.6895, 0.5785, 0.4358, 0.6895, 0.6144, 0.2937, 0.7323, 0.7322, 0.2938, 0.6144, 0.6895, 0.4358, 0.5785, 0.6895, 0.4358, 0.5785, 0.7322, 0.2938, 0.6144, 0.8278, 0.2939, 0.4779, 0.7794, 0.4358, 0.45, 0.7794, 0.4358, 0.45, 0.8278, 0.2939, 0.4779, 0.8982, 0.2939, 0.3269, 0.8457, 0.4358, 0.3078, 0.8457, 0.4358, 0.3078, 0.8982, 0.2939, 0.3269, 0.9413, 0.2939, 0.166, 0.8864, 0.4358, 0.1563, 0.8864, 0.4358, 0.1563, 0.9413, 0.2939, 0.166, 0.9558, 0.294, 1.213e-07, 0.9, 0.4358, 0.0, 0.9558, 0.294, 1.213e-07, 0.9894, 0.1451, 0.0, 0.9744, 0.1451, -0.1718, 0.9413, 0.2939, -0.166, 0.9413, 0.2939, -0.166, 0.9744, 0.1451, -0.1718, 0.9297, 0.1451, -0.3384, 0.8982, 0.2938, -0.3269, 0.8982, 0.2938, -0.3269, 0.9297, 0.1451, -0.3384, 0.8569, 0.1451, -0.4947, 0.8278, 0.2937, -0.4779, 0.8278, 0.2937, -0.4779, 0.8569, 0.1451, -0.4947, 0.7579, 0.1451, -0.636, 0.7323, 0.2937, -0.6144, 0.7323, 0.2937, -0.6144, 0.7579, 0.1451, -0.636, 0.636, 0.1451, -0.7579, 0.6144, 0.2938, -0.7322, 0.6144, 0.2938, -0.7322, 0.636, 0.1451, -0.7579, 0.4947, 0.1451, -0.8569, 0.4779, 0.2939, -0.8278, 0.4779, 0.2939, -0.8278, 0.4947, 0.1451, -0.8569, 0.3384, 0.1451, -0.9297, 0.3269, 0.2939, -0.8982, 0.3269, 0.2939, -0.8982, 0.3384, 0.1451, -0.9297, 0.1718, 0.1451, -0.9744, 0.166, 0.2939, -0.9413, 0.166, 0.2939, -0.9413, 0.1718, 0.1451, -0.9744, 0.0, 0.1451, -0.9894, -1.214e-09, 0.2938, -0.9559, -1.214e-09, 0.2938, -0.9559, 0.0, 0.1451, -0.9894, -0.1718, 0.1451, -0.9744, -0.166, 0.2938, -0.9413, -0.166, 0.2938, -0.9413, -0.1718, 0.1451, -0.9744, -0.3384, 0.1451, -0.9297, -0.3269, 0.2939, -0.8982, -0.3269, 0.2939, -0.8982, -0.3384, 0.1451, -0.9297, -0.4947, 0.1451, -0.8569, -0.4779, 0.2938, -0.8278, -0.4779, 0.2938, -0.8278, -0.4947, 0.1451, -0.8569, -0.636, 0.1451, -0.7579, -0.6144, 0.2937, -0.7323, -0.6144, 0.2937, -0.7323, -0.636, 0.1451, -0.7579, -0.7579, 0.1451, -0.636, -0.7322, 0.2938, -0.6144, -0.7322, 0.2938, -0.6144, -0.7579, 0.1451, -0.636, -0.8569, 0.1451, -0.4947, -0.8278, 0.2939, -0.4779, -0.8278, 0.2939, -0.4779, -0.8569, 0.1451, -0.4947, -0.9297, 0.1451, -0.3384, -0.8982, 0.2939, -0.3269, -0.8982, 0.2939, -0.3269, -0.9297, 0.1451, -0.3384, -0.9744, 0.1451, -0.1718, -0.9413, 0.2939, -0.166, -0.9413, 0.2939, -0.166, -0.9744, 0.1451, -0.1718, -0.9894, 0.1451, 0.0, -0.9559, 0.2938, -1.214e-09, -0.9559, 0.2938, -1.214e-09, -0.9894, 0.1451, 0.0, -0.9744, 0.1451, 0.1718, -0.9413, 0.2939, 0.166, -0.9413, 0.2939, 0.166, -0.9744, 0.1451, 0.1718, -0.9297, 0.1451, 0.3384, -0.8982, 0.2939, 0.3269, -0.8982, 0.2939, 0.3269, -0.9297, 0.1451, 0.3384, -0.8569, 0.1451, 0.4947, -0.8278, 0.2937, 0.4779, -0.8278, 0.2937, 0.4779, -0.8569, 0.1451, 0.4947, -0.7579, 0.1451, 0.636, -0.7323, 0.2937, 0.6144, -0.7323, 0.2937, 0.6144, -0.7579, 0.1451, 0.636, -0.636, 0.1451, 0.7579, -0.6144, 0.2938, 0.7322, -0.6144, 0.2938, 0.7322, -0.636, 0.1451, 0.7579, -0.4947, 0.1451, 0.8569, -0.4779, 0.2939, 0.8278, -0.4779, 0.2939, 0.8278, -0.4947, 0.1451, 0.8569, -0.3384, 0.1451, 0.9297, -0.3269, 0.2939, 0.8982, -0.3269, 0.2939, 0.8982, -0.3384, 0.1451, 0.9297, -0.1718, 0.1451, 0.9744, -0.166, 0.2939, 0.9413, -0.166, 0.2939, 0.9413, -0.1718, 0.1451, 0.9744, 0.0, 0.1451, 0.9894, 1.214e-09, 0.2938, 0.9559, 1.214e-09, 0.2938, 0.9559, 0.0, 0.1451, 0.9894, 0.1718, 0.1451, 0.9744, 0.166, 0.2938, 0.9413, 0.166, 0.2938, 0.9413, 0.1718, 0.1451, 0.9744, 0.3384, 0.1451, 0.9297, 0.3269, 0.2938, 0.8982, 0.3269, 0.2938, 0.8982, 0.3384, 0.1451, 0.9297, 0.4947, 0.1451, 0.8569, 0.4779, 0.2938, 0.8278, 0.4779, 0.2938, 0.8278, 0.4947, 0.1451, 0.8569, 0.636, 0.1451, 0.7579, 0.6144, 0.2937, 0.7323, 0.6144, 0.2937, 0.7323, 0.636, 0.1451, 0.7579, 0.7579, 0.1451, 0.636, 0.7322, 0.2938, 0.6144, 0.7322, 0.2938, 0.6144, 0.7579, 0.1451, 0.636, 0.8569, 0.1451, 0.4947, 0.8278, 0.2939, 0.4779, 0.8278, 0.2939, 0.4779, 0.8569, 0.1451, 0.4947, 0.9297, 0.1451, 0.3384, 0.8982, 0.2939, 0.3269, 0.8982, 0.2939, 0.3269, 0.9297, 0.1451, 0.3384, 0.9744, 0.1451, 0.1718, 0.9413, 0.2939, 0.166, 0.9413, 0.2939, 0.166, 0.9744, 0.1451, 0.1718, 0.9894, 0.1451, 0.0, 0.9558, 0.294, 1.213e-07])] * 3)])

# ---- objects
ob_s_bottles_1_1 = bpy.data.objects.new('s_bottles_1_1', me_040)

# ---- transforms, parenting, visibility, modifiers, constraints
ob_s_bottles_1_1.location = (0.001808, -4.418e-09, 0.02883)
ob_s_bottles_1_1.rotation_euler = (1.571, -0.0, 0.0)
ob_s_bottles_1_1.scale = (0.01, 0.01, 0.01)
ob_s_bottles_1_1.color = (0.8, 0.8, 0.8, 1.0)

# ---- collection membership
col_collection.objects.link(ob_s_bottles_1_1)

# ---- scene / render settings (as saved in the file)
scene.frame_start = 1; scene.frame_end = 250; scene.frame_set(1)
scene.render.engine = 'BLENDER_EEVEE_NEXT'
scene.render.fps = 30
scene.cycles.sampling_pattern = 'TABULATED_SOBOL'
scene.cycles.use_light_tree = False
scene.view_settings.view_transform = 'Filmic'
bpy.context.view_layer.update()

# ---- added for rendering (the .blend has no active camera and no usable light): camera, sun
cam_auto = bpy.data.cameras.new('AutoCamera')
cam_auto.lens = 50.0
cam_auto.sensor_width = 36.0
cam_auto.clip_end = 1000.0
ob_auto_camera = bpy.data.objects.new('AutoCamera', cam_auto)
scene.collection.objects.link(ob_auto_camera)
ob_auto_camera.location = (0.186853, -0.222054, 0.178477)
ob_auto_camera.rotation_euler = (1.09748, -7.21219e-08, 0.694738)
scene.camera = ob_auto_camera
light_auto_sun = bpy.data.lights.new('AutoSun', 'SUN')
light_auto_sun.energy = 3.0
light_auto_sun.angle = 0.0523599
ob_auto_sun = bpy.data.objects.new('AutoSun', light_auto_sun)
scene.collection.objects.link(ob_auto_sun)
ob_auto_sun.rotation_euler = (0.872665, 0.174533, 0.523599)
bpy.context.view_layer.update()
